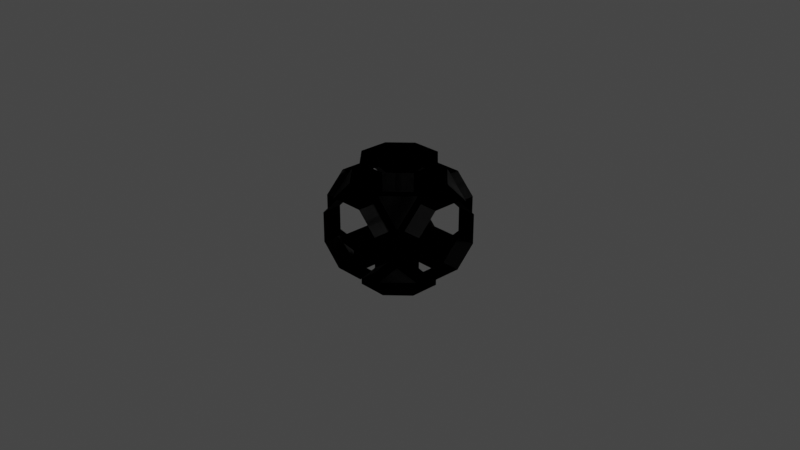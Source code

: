 # Source: sspx-hub-125-1-iva.blend  (saved by Blender 3.1.7; exported with 4.5.12 LTS)
import bpy
from mathutils import Matrix  # noqa: F401  (used for matrix-valued properties, if any)

bpy.ops.wm.read_factory_settings(use_empty=True)
scene = bpy.context.scene
scene.name = 'Scene'

# ---- collections
col_collection = bpy.data.collections.new('Collection'); scene.collection.children.link(col_collection)

# ---- images (referenced by path relative to the original .blend; pixels are not part of the script)
import os
ASSET_DIR = os.environ.get("B2B_ASSET_DIR", "")  # directory of the original .blend (textures are referenced by path, not embedded)
HERE = os.path.dirname(os.path.abspath(__file__))  # packed textures are extracted next to this script under _unpacked/

def load_image(name, relpath, width, height, colorspace="sRGB"):
    """Load a texture the original file referenced (path relative to the .blend, or extracted next to this script)."""
    p = next((c for c in (os.path.join(HERE, relpath), os.path.join(ASSET_DIR, relpath)) if relpath and os.path.exists(c)), "")
    if p:
        img = bpy.data.images.load(p, check_existing=True)
        img.name = name
    else:  # same state as the original file: an image datablock whose file is absent (Cycles renders it pink)
        img = bpy.data.images.new(name, width, height)
        img.source = "FILE"
        img.filepath = "//" + (relpath or name)
    img.colorspace_settings.name = colorspace
    return img
img_sspx_125_4_insulated = load_image('sspx-125-4-insulated', 'sspx-125-4-insulated.dds', 1024, 1024, 'sRGB')
img_sspx_125_4_insulated_n = load_image('sspx-125-4-insulated-n', 'sspx-125-4-insulated-n.dds', 1024, 1024, 'sRGB')
img_sspx_125_4_insulated_001 = load_image('sspx-125-4-insulated.001', 'sspx-125-4-insulated.dds', 1024, 1024, 'sRGB')
img_sspx_125_4_insulated_n_001 = load_image('sspx-125-4-insulated-n.001', 'sspx-125-4-insulated-n.dds', 1024, 1024, 'sRGB')

# ---- materials (node trees are filled in below, after node groups)
mat_sspx_125_4_insulated = bpy.data.materials.new('sspx-125-4-insulated')
mat_sspx_125_4_insulated.use_transparent_shadow = False
mat_sspx_125_4_insulated_001 = bpy.data.materials.new('sspx-125-4-insulated.001')
mat_sspx_125_4_insulated_001.use_transparent_shadow = False

# ---- node groups
ng_color4 = bpy.data.node_groups.new('Color4', 'ShaderNodeTree')
_s = ng_color4.interface.new_socket(name='Color', in_out='OUTPUT', socket_type='NodeSocketColor')
_s = ng_color4.interface.new_socket(name='Alpha', in_out='OUTPUT', socket_type='NodeSocketFloat')
_s = ng_color4.interface.new_socket(name='Color', in_out='INPUT', socket_type='NodeSocketColor')
_s = ng_color4.interface.new_socket(name='Alpha', in_out='INPUT', socket_type='NodeSocketFloat')
_s.min_value = 1.0
_N = ng_color4.nodes; _L = ng_color4.links
n0 = _N.new('NodeGroupInput'); n0.name = 'Group Input'; n0.location = (-403, 18)
n1 = _N.new('NodeGroupOutput'); n1.name = 'Group Output'; n1.location = (154, 24)
_L.new(n0.outputs[1], n1.inputs[1])
_L.new(n0.outputs[0], n1.inputs[0])
n1.is_active_output = True
ng_maincolor = bpy.data.node_groups.new('MainColor', 'ShaderNodeTree')
_s = ng_maincolor.interface.new_socket(name='Color', in_out='OUTPUT', socket_type='NodeSocketColor')
_s = ng_maincolor.interface.new_socket(name='Alpha', in_out='OUTPUT', socket_type='NodeSocketFloat')
_s = ng_maincolor.interface.new_socket(name='VColor', in_out='INPUT', socket_type='NodeSocketColor')
_s = ng_maincolor.interface.new_socket(name='VAlpha', in_out='INPUT', socket_type='NodeSocketFloat')
_s.min_value = 1e+04
_s = ng_maincolor.interface.new_socket(name='CColor', in_out='INPUT', socket_type='NodeSocketColor')
_s = ng_maincolor.interface.new_socket(name='CAlpha', in_out='INPUT', socket_type='NodeSocketFloat')
_s.min_value = 1.0
_s = ng_maincolor.interface.new_socket(name='TColor', in_out='INPUT', socket_type='NodeSocketColor')
_s = ng_maincolor.interface.new_socket(name='TAlpha', in_out='INPUT', socket_type='NodeSocketFloat')
_s.min_value = 1.0
_N = ng_maincolor.nodes; _L = ng_maincolor.links
n0 = _N.new('NodeGroupInput'); n0.name = 'Group Input'; n0.location = (-284, 35)
n1 = _N.new('NodeGroupOutput'); n1.name = 'Group Output'; n1.location = (332, -19)
n2 = _N.new('ShaderNodeMix'); n2.name = 'VC*CC*TC'; n2.location = (127, -33)
n2.label = 'VC*CC*TC'
n2.hide = True
n2.data_type = 'RGBA'
n2.blend_type = 'MULTIPLY'
n2.inputs[0].default_value = 1.0
n3 = _N.new('ShaderNodeMix'); n3.name = 'VC*CC'; n3.location = (-44, 33)
n3.label = 'VC*CC'
n3.hide = True
n3.data_type = 'RGBA'
n3.blend_type = 'MULTIPLY'
n3.inputs[0].default_value = 1.0
n4 = _N.new('ShaderNodeMath'); n4.name = 'VA*CA'; n4.location = (-59, -19)
n4.label = 'VA*CA'
n4.hide = True
n4.operation = 'MULTIPLY'
n4.inputs[2].default_value = 0.0
n5 = _N.new('ShaderNodeMath'); n5.name = 'VA*CA*TA'; n5.location = (130, -79)
n5.label = 'VA*CA*TA'
n5.hide = True
n5.operation = 'MULTIPLY'
n5.inputs[2].default_value = 0.0
_L.new(n0.outputs[2], n3.inputs[7])
_L.new(n0.outputs[4], n2.inputs[7])
_L.new(n2.outputs[2], n1.inputs[0])
_L.new(n3.outputs[2], n2.inputs[6])
_L.new(n0.outputs[0], n3.inputs[6])
_L.new(n0.outputs[1], n4.inputs[0])
_L.new(n0.outputs[3], n4.inputs[1])
_L.new(n4.outputs[0], n5.inputs[0])
_L.new(n0.outputs[5], n5.inputs[1])
_L.new(n5.outputs[0], n1.inputs[1])
n1.is_active_output = True
ng_standardshader = bpy.data.node_groups.new('StandardShader', 'ShaderNodeTree')
_s = ng_standardshader.interface.new_socket(name='BSDF', in_out='OUTPUT', socket_type='NodeSocketShader')
_s = ng_standardshader.interface.new_socket(name='BaseColor', in_out='INPUT', socket_type='NodeSocketColor')
_s = ng_standardshader.interface.new_socket(name='Shininess', in_out='INPUT', socket_type='NodeSocketFloat')
_s.min_value = 1e+04
_s = ng_standardshader.interface.new_socket(name='Gloss', in_out='INPUT', socket_type='NodeSocketFloat')
_s.min_value = 1e+04
_s = ng_standardshader.interface.new_socket(name='Emission', in_out='INPUT', socket_type='NodeSocketColor')
_s = ng_standardshader.interface.new_socket(name='Emission Strength', in_out='INPUT', socket_type='NodeSocketFloat')
_s.min_value = 1e+06
_s = ng_standardshader.interface.new_socket(name='Alpha', in_out='INPUT', socket_type='NodeSocketFloat')
_s.min_value = 1.0
_s = ng_standardshader.interface.new_socket(name='NormalColor', in_out='INPUT', socket_type='NodeSocketColor')
_N = ng_standardshader.nodes; _L = ng_standardshader.links
n0 = _N.new('NodeGroupOutput'); n0.name = 'Group Output'; n0.location = (555, 248)
n1 = _N.new('NodeGroupInput'); n1.name = 'Group Input'; n1.location = (-444, 74)
n2 = _N.new('ShaderNodeNormalMap'); n2.name = 'Normal Map'; n2.location = (-96, -256)
n2.hide = True
n3 = _N.new('ShaderNodeMath'); n3.name = 'Roughness'; n3.location = (-4, -2)
n3.label = 'Roughness'
n3.hide = True
n3.operation = 'SQRT'
n3.inputs[2].default_value = 0.0
n4 = _N.new('ShaderNodeMath'); n4.name = 'SpecularConv'; n4.location = (-120, 39)
n4.label = 'SpecularConv'
n4.hide = True
n4.operation = 'SQRT'
n4.inputs[2].default_value = 0.0
n5 = _N.new('ShaderNodeMath'); n5.name = 'Gloss2Rough'; n5.location = (-176, -1)
n5.label = 'Gloss2Rough'
n5.hide = True
n5.operation = 'SUBTRACT'
n5.inputs[0].default_value = 1.0
n5.inputs[2].default_value = 0.0
n6 = _N.new('ShaderNodeBsdfPrincipled'); n6.name = 'Principled BSDF'; n6.location = (226, 256)
n6.distribution = 'GGX'
n6.subsurface_method = 'BURLEY'
n6.inputs[3].default_value = 1.45
_L.new(n6.outputs[0], n0.inputs[0])
_L.new(n4.outputs[0], n6.inputs[13])
_L.new(n1.outputs[3], n6.inputs[27])
_L.new(n3.outputs[0], n6.inputs[2])
_L.new(n1.outputs[0], n6.inputs[0])
_L.new(n1.outputs[1], n4.inputs[0])
_L.new(n1.outputs[6], n2.inputs[1])
_L.new(n5.outputs[0], n3.inputs[0])
_L.new(n1.outputs[2], n5.inputs[1])
_L.new(n2.outputs[0], n6.inputs[5])
_L.new(n1.outputs[5], n6.inputs[4])
_L.new(n1.outputs[4], n6.inputs[28])
n0.is_active_output = True
ng_dxtnormal = bpy.data.node_groups.new('dxtNormal', 'ShaderNodeTree')
_s = ng_dxtnormal.interface.new_socket(name='Color', in_out='OUTPUT', socket_type='NodeSocketColor')
_s = ng_dxtnormal.interface.new_socket(name='RGB', in_out='INPUT', socket_type='NodeSocketColor')
_s = ng_dxtnormal.interface.new_socket(name='Alpha', in_out='INPUT', socket_type='NodeSocketFloat')
_s.min_value = 1e+04
_N = ng_dxtnormal.nodes; _L = ng_dxtnormal.links
n0 = _N.new('NodeReroute'); n0.name = 'Reroute'; n0.location = (396, 44)
n0.width = 100
n0.socket_idname = 'NodeSocketFloat'
n1 = _N.new('NodeReroute'); n1.name = 'Reroute.002'; n1.location = (378, 56)
n1.width = 100
n1.socket_idname = 'NodeSocketFloat'
n2 = _N.new('NodeReroute'); n2.name = 'Reroute.001'; n2.location = (376, 13)
n2.width = 100
n2.socket_idname = 'NodeSocketFloat'
n3 = _N.new('NodeGroupInput'); n3.name = 'dxtNormalInput'; n3.location = (36, 79)
n3.label = 'dxtNormalInput'
n4 = _N.new('NodeGroupOutput'); n4.name = 'dxtNormalOutput'; n4.location = (1779, 73)
n4.label = 'dxtNormalOutput'
n5 = _N.new('ShaderNodeSeparateColor'); n5.name = 'dxtNormal.separateRGB'; n5.location = (215, 54)
n5.label = 'separateRGB'
n5.width = 125
n5.hide = True
n6 = _N.new('ShaderNodeVectorMath'); n6.name = 'mul2'; n6.location = (611, 34)
n6.label = '*2'
n6.hide = True
n6.operation = 'SCALE'
n6.inputs[3].default_value = 2.0
n7 = _N.new('ShaderNodeCombineXYZ'); n7.name = 'Combine XYZ'; n7.location = (446, 34)
n7.hide = True
n8 = _N.new('ShaderNodeVectorMath'); n8.name = 'xy_dot_xy'; n8.location = (941, 34)
n8.label = 'xy . xy'
n8.hide = True
n8.operation = 'DOT_PRODUCT'
n9 = _N.new('ShaderNodeMath'); n9.name = 'subXY'; n9.location = (1106, 34)
n9.label = 'Z^2'
n9.hide = True
n9.operation = 'SUBTRACT'
n9.use_clamp = True
n9.inputs[0].default_value = 1.0
n9.inputs[2].default_value = 0.0
n10 = _N.new('ShaderNodeMath'); n10.name = 'sqrtZ2'; n10.location = (1271, 34)
n10.label = 'Z = sqrt(1-X^2-Y^2)'
n10.hide = True
n10.operation = 'SQRT'
n10.inputs[2].default_value = 0.0
n11 = _N.new('ShaderNodeCombineColor'); n11.name = 'Combine RGB'; n11.location = (1593, 53)
n11.hide = True
n12 = _N.new('ShaderNodeMath'); n12.name = 'zToBlue'; n12.location = (1436, 34)
n12.label = 'Z to Blue'
n12.hide = True
n12.operation = 'MULTIPLY_ADD'
n13 = _N.new('ShaderNodeVectorMath'); n13.name = 'sub1'; n13.location = (776, 34)
n13.label = '-1'
n13.hide = True
n13.operation = 'SUBTRACT'
n13.inputs[1].default_value = (1.0, 1.0, 0.0)
_L.new(n3.outputs[0], n5.inputs[0])
_L.new(n5.outputs[1], n0.inputs[0])
_L.new(n3.outputs[1], n2.inputs[0])
_L.new(n2.outputs[0], n1.inputs[0])
_L.new(n1.outputs[0], n11.inputs[0])
_L.new(n11.outputs[0], n4.inputs[0])
_L.new(n7.outputs[0], n6.inputs[0])
_L.new(n6.outputs[0], n13.inputs[0])
_L.new(n9.outputs[0], n10.inputs[0])
_L.new(n10.outputs[0], n12.inputs[0])
_L.new(n12.outputs[0], n11.inputs[2])
_L.new(n0.outputs[0], n7.inputs[1])
_L.new(n2.outputs[0], n7.inputs[0])
_L.new(n0.outputs[0], n11.inputs[1])
_L.new(n13.outputs[0], n8.inputs[0])
_L.new(n13.outputs[0], n8.inputs[1])
_L.new(n8.outputs[1], n9.inputs[1])
n4.is_active_output = True
ng_color4_001 = bpy.data.node_groups.new('Color4.001', 'ShaderNodeTree')
_s = ng_color4_001.interface.new_socket(name='Color', in_out='OUTPUT', socket_type='NodeSocketColor')
_s = ng_color4_001.interface.new_socket(name='Alpha', in_out='OUTPUT', socket_type='NodeSocketFloat')
_s = ng_color4_001.interface.new_socket(name='Color', in_out='INPUT', socket_type='NodeSocketColor')
_s = ng_color4_001.interface.new_socket(name='Alpha', in_out='INPUT', socket_type='NodeSocketFloat')
_s.min_value = 1.0
_N = ng_color4_001.nodes; _L = ng_color4_001.links
n0 = _N.new('NodeGroupInput'); n0.name = 'Group Input'; n0.location = (-403, 18)
n1 = _N.new('NodeGroupOutput'); n1.name = 'Group Output'; n1.location = (154, 24)
_L.new(n0.outputs[1], n1.inputs[1])
_L.new(n0.outputs[0], n1.inputs[0])
n1.is_active_output = True
ng_maincolor_001 = bpy.data.node_groups.new('MainColor.001', 'ShaderNodeTree')
_s = ng_maincolor_001.interface.new_socket(name='Color', in_out='OUTPUT', socket_type='NodeSocketColor')
_s = ng_maincolor_001.interface.new_socket(name='Alpha', in_out='OUTPUT', socket_type='NodeSocketFloat')
_s = ng_maincolor_001.interface.new_socket(name='VColor', in_out='INPUT', socket_type='NodeSocketColor')
_s = ng_maincolor_001.interface.new_socket(name='VAlpha', in_out='INPUT', socket_type='NodeSocketFloat')
_s.min_value = 1e+04
_s = ng_maincolor_001.interface.new_socket(name='CColor', in_out='INPUT', socket_type='NodeSocketColor')
_s = ng_maincolor_001.interface.new_socket(name='CAlpha', in_out='INPUT', socket_type='NodeSocketFloat')
_s.min_value = 1.0
_s = ng_maincolor_001.interface.new_socket(name='TColor', in_out='INPUT', socket_type='NodeSocketColor')
_s = ng_maincolor_001.interface.new_socket(name='TAlpha', in_out='INPUT', socket_type='NodeSocketFloat')
_s.min_value = 1.0
_N = ng_maincolor_001.nodes; _L = ng_maincolor_001.links
n0 = _N.new('NodeGroupInput'); n0.name = 'Group Input'; n0.location = (-284, 35)
n1 = _N.new('NodeGroupOutput'); n1.name = 'Group Output'; n1.location = (332, -19)
n2 = _N.new('ShaderNodeMix'); n2.name = 'VC*CC*TC'; n2.location = (127, -33)
n2.label = 'VC*CC*TC'
n2.hide = True
n2.data_type = 'RGBA'
n2.blend_type = 'MULTIPLY'
n2.inputs[0].default_value = 1.0
n3 = _N.new('ShaderNodeMix'); n3.name = 'VC*CC'; n3.location = (-44, 33)
n3.label = 'VC*CC'
n3.hide = True
n3.data_type = 'RGBA'
n3.blend_type = 'MULTIPLY'
n3.inputs[0].default_value = 1.0
n4 = _N.new('ShaderNodeMath'); n4.name = 'VA*CA'; n4.location = (-59, -19)
n4.label = 'VA*CA'
n4.hide = True
n4.operation = 'MULTIPLY'
n4.inputs[2].default_value = 0.0
n5 = _N.new('ShaderNodeMath'); n5.name = 'VA*CA*TA'; n5.location = (130, -79)
n5.label = 'VA*CA*TA'
n5.hide = True
n5.operation = 'MULTIPLY'
n5.inputs[2].default_value = 0.0
_L.new(n0.outputs[2], n3.inputs[7])
_L.new(n0.outputs[4], n2.inputs[7])
_L.new(n2.outputs[2], n1.inputs[0])
_L.new(n3.outputs[2], n2.inputs[6])
_L.new(n0.outputs[0], n3.inputs[6])
_L.new(n0.outputs[1], n4.inputs[0])
_L.new(n0.outputs[3], n4.inputs[1])
_L.new(n4.outputs[0], n5.inputs[0])
_L.new(n0.outputs[5], n5.inputs[1])
_L.new(n5.outputs[0], n1.inputs[1])
n1.is_active_output = True
ng_standardshader_001 = bpy.data.node_groups.new('StandardShader.001', 'ShaderNodeTree')
_s = ng_standardshader_001.interface.new_socket(name='BSDF', in_out='OUTPUT', socket_type='NodeSocketShader')
_s = ng_standardshader_001.interface.new_socket(name='BaseColor', in_out='INPUT', socket_type='NodeSocketColor')
_s = ng_standardshader_001.interface.new_socket(name='Shininess', in_out='INPUT', socket_type='NodeSocketFloat')
_s.min_value = 1e+04
_s = ng_standardshader_001.interface.new_socket(name='Gloss', in_out='INPUT', socket_type='NodeSocketFloat')
_s.min_value = 1e+04
_s = ng_standardshader_001.interface.new_socket(name='Emission', in_out='INPUT', socket_type='NodeSocketColor')
_s = ng_standardshader_001.interface.new_socket(name='Emission Strength', in_out='INPUT', socket_type='NodeSocketFloat')
_s.min_value = 1e+06
_s = ng_standardshader_001.interface.new_socket(name='Alpha', in_out='INPUT', socket_type='NodeSocketFloat')
_s.min_value = 1.0
_s = ng_standardshader_001.interface.new_socket(name='NormalColor', in_out='INPUT', socket_type='NodeSocketColor')
_N = ng_standardshader_001.nodes; _L = ng_standardshader_001.links
n0 = _N.new('NodeGroupOutput'); n0.name = 'Group Output'; n0.location = (555, 248)
n1 = _N.new('NodeGroupInput'); n1.name = 'Group Input'; n1.location = (-444, 74)
n2 = _N.new('ShaderNodeNormalMap'); n2.name = 'Normal Map'; n2.location = (-96, -256)
n2.hide = True
n3 = _N.new('ShaderNodeMath'); n3.name = 'Roughness'; n3.location = (-4, -2)
n3.label = 'Roughness'
n3.hide = True
n3.operation = 'SQRT'
n3.inputs[2].default_value = 0.0
n4 = _N.new('ShaderNodeMath'); n4.name = 'SpecularConv'; n4.location = (-120, 39)
n4.label = 'SpecularConv'
n4.hide = True
n4.operation = 'SQRT'
n4.inputs[2].default_value = 0.0
n5 = _N.new('ShaderNodeMath'); n5.name = 'Gloss2Rough'; n5.location = (-176, -1)
n5.label = 'Gloss2Rough'
n5.hide = True
n5.operation = 'SUBTRACT'
n5.inputs[0].default_value = 1.0
n5.inputs[2].default_value = 0.0
n6 = _N.new('ShaderNodeBsdfPrincipled'); n6.name = 'Principled BSDF'; n6.location = (226, 256)
n6.distribution = 'GGX'
n6.subsurface_method = 'BURLEY'
n6.inputs[3].default_value = 1.45
_L.new(n6.outputs[0], n0.inputs[0])
_L.new(n4.outputs[0], n6.inputs[13])
_L.new(n1.outputs[3], n6.inputs[27])
_L.new(n3.outputs[0], n6.inputs[2])
_L.new(n1.outputs[0], n6.inputs[0])
_L.new(n1.outputs[1], n4.inputs[0])
_L.new(n1.outputs[6], n2.inputs[1])
_L.new(n5.outputs[0], n3.inputs[0])
_L.new(n1.outputs[2], n5.inputs[1])
_L.new(n2.outputs[0], n6.inputs[5])
_L.new(n1.outputs[5], n6.inputs[4])
_L.new(n1.outputs[4], n6.inputs[28])
n0.is_active_output = True
ng_dxtnormal_001 = bpy.data.node_groups.new('dxtNormal.001', 'ShaderNodeTree')
_s = ng_dxtnormal_001.interface.new_socket(name='Color', in_out='OUTPUT', socket_type='NodeSocketColor')
_s = ng_dxtnormal_001.interface.new_socket(name='RGB', in_out='INPUT', socket_type='NodeSocketColor')
_s = ng_dxtnormal_001.interface.new_socket(name='Alpha', in_out='INPUT', socket_type='NodeSocketFloat')
_s.min_value = 1e+04
_N = ng_dxtnormal_001.nodes; _L = ng_dxtnormal_001.links
n0 = _N.new('NodeReroute'); n0.name = 'Reroute'; n0.location = (396, 44)
n0.width = 100
n0.socket_idname = 'NodeSocketFloat'
n1 = _N.new('NodeReroute'); n1.name = 'Reroute.002'; n1.location = (378, 56)
n1.width = 100
n1.socket_idname = 'NodeSocketFloat'
n2 = _N.new('NodeReroute'); n2.name = 'Reroute.001'; n2.location = (376, 13)
n2.width = 100
n2.socket_idname = 'NodeSocketFloat'
n3 = _N.new('NodeGroupInput'); n3.name = 'dxtNormalInput'; n3.location = (36, 79)
n3.label = 'dxtNormalInput'
n4 = _N.new('NodeGroupOutput'); n4.name = 'dxtNormalOutput'; n4.location = (1779, 73)
n4.label = 'dxtNormalOutput'
n5 = _N.new('ShaderNodeSeparateColor'); n5.name = 'dxtNormal.separateRGB'; n5.location = (215, 54)
n5.label = 'separateRGB'
n5.width = 125
n5.hide = True
n6 = _N.new('ShaderNodeVectorMath'); n6.name = 'mul2'; n6.location = (611, 34)
n6.label = '*2'
n6.hide = True
n6.operation = 'SCALE'
n6.inputs[3].default_value = 2.0
n7 = _N.new('ShaderNodeCombineXYZ'); n7.name = 'Combine XYZ'; n7.location = (446, 34)
n7.hide = True
n8 = _N.new('ShaderNodeVectorMath'); n8.name = 'xy_dot_xy'; n8.location = (941, 34)
n8.label = 'xy . xy'
n8.hide = True
n8.operation = 'DOT_PRODUCT'
n9 = _N.new('ShaderNodeMath'); n9.name = 'subXY'; n9.location = (1106, 34)
n9.label = 'Z^2'
n9.hide = True
n9.operation = 'SUBTRACT'
n9.use_clamp = True
n9.inputs[0].default_value = 1.0
n9.inputs[2].default_value = 0.0
n10 = _N.new('ShaderNodeMath'); n10.name = 'sqrtZ2'; n10.location = (1271, 34)
n10.label = 'Z = sqrt(1-X^2-Y^2)'
n10.hide = True
n10.operation = 'SQRT'
n10.inputs[2].default_value = 0.0
n11 = _N.new('ShaderNodeCombineColor'); n11.name = 'Combine RGB'; n11.location = (1593, 53)
n11.hide = True
n12 = _N.new('ShaderNodeMath'); n12.name = 'zToBlue'; n12.location = (1436, 34)
n12.label = 'Z to Blue'
n12.hide = True
n12.operation = 'MULTIPLY_ADD'
n13 = _N.new('ShaderNodeVectorMath'); n13.name = 'sub1'; n13.location = (776, 34)
n13.label = '-1'
n13.hide = True
n13.operation = 'SUBTRACT'
n13.inputs[1].default_value = (1.0, 1.0, 0.0)
_L.new(n3.outputs[0], n5.inputs[0])
_L.new(n5.outputs[1], n0.inputs[0])
_L.new(n3.outputs[1], n2.inputs[0])
_L.new(n2.outputs[0], n1.inputs[0])
_L.new(n1.outputs[0], n11.inputs[0])
_L.new(n11.outputs[0], n4.inputs[0])
_L.new(n7.outputs[0], n6.inputs[0])
_L.new(n6.outputs[0], n13.inputs[0])
_L.new(n9.outputs[0], n10.inputs[0])
_L.new(n10.outputs[0], n12.inputs[0])
_L.new(n12.outputs[0], n11.inputs[2])
_L.new(n0.outputs[0], n7.inputs[1])
_L.new(n2.outputs[0], n7.inputs[0])
_L.new(n0.outputs[0], n11.inputs[1])
_L.new(n13.outputs[0], n8.inputs[0])
_L.new(n13.outputs[0], n8.inputs[1])
_L.new(n8.outputs[1], n9.inputs[1])
n4.is_active_output = True

# ---- material node trees
mat_sspx_125_4_insulated.use_nodes = True; mat_sspx_125_4_insulated.node_tree.nodes.clear()
_N = mat_sspx_125_4_insulated.node_tree.nodes; _L = mat_sspx_125_4_insulated.node_tree.links
n0 = _N.new('ShaderNodeVertexColor'); n0.name = 'Vertex Color'; n0.location = (-88, -138)
n0.hide = True
n1 = _N.new('ShaderNodeTexImage'); n1.name = '_MainTex'; n1.location = (-200, -238)
n1.label = '_MainTex'
n1.hide = True
n1.image = img_sspx_125_4_insulated
n2 = _N.new('ShaderNodeTexImage'); n2.name = '_BumpMap'; n2.location = (-188, -311)
n2.label = '_BumpMap'
n2.hide = True
n2.image = img_sspx_125_4_insulated_n
n3 = _N.new('ShaderNodeUVMap'); n3.name = 'UV Map'; n3.location = (-398, -256)
n4 = _N.new('ShaderNodeOutputMaterial'); n4.name = 'Material Output'; n4.location = (730, -26)
n5 = _N.new('ShaderNodeGroup'); n5.name = '_Color'; n5.location = (-87, -190)
n5.label = '_Color'
n5.hide = True
n5.node_tree = ng_color4
n5.inputs[0].default_value = (1.0, 1.0, 1.0, 1.0)
n5.inputs[1].default_value = 1.0
n6 = _N.new('ShaderNodeGroup'); n6.name = 'MainColor'; n6.location = (104, -41)
n6.node_tree = ng_maincolor
n7 = _N.new('ShaderNodeGroup'); n7.name = 'StandardShader'; n7.location = (489, -47)
n7.node_tree = ng_standardshader
n7.inputs[3].default_value = (0.0, 0.0, 0.0, 1.0)
n7.inputs[4].default_value = 1.0
n8 = _N.new('ShaderNodeValue'); n8.name = '_Shininess'; n8.location = (289, -30)
n8.label = '_Shininess'
n8.hide = True
n8.outputs[0].default_value = 0.3
n9 = _N.new('ShaderNodeGroup'); n9.name = 'dxtNormal'; n9.location = (104, -318)
n9.hide = True
n9.node_tree = ng_dxtnormal
n10 = _N.new('ShaderNodeValue'); n10.name = '_Opacity'; n10.location = (277, -211)
n10.label = '_Opacity'
n10.hide = True
n10.outputs[0].default_value = 1.0
_L.new(n2.outputs[0], n9.inputs[0])
_L.new(n2.outputs[1], n9.inputs[1])
_L.new(n5.outputs[0], n6.inputs[2])
_L.new(n5.outputs[1], n6.inputs[3])
_L.new(n6.outputs[0], n7.inputs[0])
_L.new(n6.outputs[1], n7.inputs[2])
_L.new(n3.outputs[0], n1.inputs[0])
_L.new(n1.outputs[0], n6.inputs[4])
_L.new(n1.outputs[1], n6.inputs[5])
_L.new(n7.outputs[0], n4.inputs[0])
_L.new(n3.outputs[0], n2.inputs[0])
_L.new(n0.outputs[0], n6.inputs[0])
_L.new(n0.outputs[1], n6.inputs[1])
_L.new(n8.outputs[0], n7.inputs[1])
_L.new(n9.outputs[0], n7.inputs[6])
_L.new(n10.outputs[0], n7.inputs[5])
n4.is_active_output = True
mat_sspx_125_4_insulated_001.use_nodes = True; mat_sspx_125_4_insulated_001.node_tree.nodes.clear()
_N = mat_sspx_125_4_insulated_001.node_tree.nodes; _L = mat_sspx_125_4_insulated_001.node_tree.links
n0 = _N.new('ShaderNodeVertexColor'); n0.name = 'Vertex Color'; n0.location = (-88, -138)
n0.hide = True
n1 = _N.new('ShaderNodeTexImage'); n1.name = '_MainTex'; n1.location = (-200, -238)
n1.label = '_MainTex'
n1.hide = True
n1.image = img_sspx_125_4_insulated_001
n2 = _N.new('ShaderNodeTexImage'); n2.name = '_BumpMap'; n2.location = (-188, -311)
n2.label = '_BumpMap'
n2.hide = True
n2.image = img_sspx_125_4_insulated_n_001
n3 = _N.new('ShaderNodeUVMap'); n3.name = 'UV Map'; n3.location = (-398, -256)
n4 = _N.new('ShaderNodeOutputMaterial'); n4.name = 'Material Output'; n4.location = (730, -26)
n5 = _N.new('ShaderNodeGroup'); n5.name = '_Color'; n5.location = (-87, -190)
n5.label = '_Color'
n5.hide = True
n5.node_tree = ng_color4_001
n5.inputs[0].default_value = (1.0, 1.0, 1.0, 1.0)
n5.inputs[1].default_value = 1.0
n6 = _N.new('ShaderNodeGroup'); n6.name = 'MainColor'; n6.location = (104, -41)
n6.node_tree = ng_maincolor_001
n7 = _N.new('ShaderNodeGroup'); n7.name = 'StandardShader'; n7.location = (489, -47)
n7.node_tree = ng_standardshader_001
n7.inputs[3].default_value = (0.0, 0.0, 0.0, 1.0)
n7.inputs[4].default_value = 1.0
n8 = _N.new('ShaderNodeValue'); n8.name = '_Shininess'; n8.location = (289, -30)
n8.label = '_Shininess'
n8.hide = True
n8.outputs[0].default_value = 0.3
n9 = _N.new('ShaderNodeGroup'); n9.name = 'dxtNormal'; n9.location = (104, -318)
n9.hide = True
n9.node_tree = ng_dxtnormal_001
n10 = _N.new('ShaderNodeValue'); n10.name = '_Opacity'; n10.location = (277, -211)
n10.label = '_Opacity'
n10.hide = True
n10.outputs[0].default_value = 1.0
_L.new(n2.outputs[0], n9.inputs[0])
_L.new(n2.outputs[1], n9.inputs[1])
_L.new(n5.outputs[0], n6.inputs[2])
_L.new(n5.outputs[1], n6.inputs[3])
_L.new(n6.outputs[0], n7.inputs[0])
_L.new(n6.outputs[1], n7.inputs[2])
_L.new(n3.outputs[0], n1.inputs[0])
_L.new(n1.outputs[0], n6.inputs[4])
_L.new(n1.outputs[1], n6.inputs[5])
_L.new(n7.outputs[0], n4.inputs[0])
_L.new(n3.outputs[0], n2.inputs[0])
_L.new(n0.outputs[0], n6.inputs[0])
_L.new(n0.outputs[1], n6.inputs[1])
_L.new(n8.outputs[0], n7.inputs[1])
_L.new(n9.outputs[0], n7.inputs[6])
_L.new(n10.outputs[0], n7.inputs[5])
n4.is_active_output = True

# ---- world
world_world = bpy.data.worlds.new('World'); scene.world = world_world
world_world.use_nodes = True; world_world.node_tree.nodes.clear()
_N = world_world.node_tree.nodes; _L = world_world.node_tree.links
n0 = _N.new('ShaderNodeOutputWorld'); n0.name = 'World Output'; n0.location = (300, 300)
n1 = _N.new('ShaderNodeBackground'); n1.name = 'Background'; n1.location = (10, 300)
n1.inputs[0].default_value = (0.05088, 0.05088, 0.05088, 1.0)
_L.new(n1.outputs[0], n0.inputs[0])
n0.is_active_output = True
world_world.color = (0.05088, 0.05088, 0.05088)
world_world.use_sun_shadow = False
world_world.sun_shadow_jitter_overblur = 0.0

# ---- cameras
cam_camera = bpy.data.cameras.new('Camera')
cam_camera.clip_end = 100.0
cam_camera.ortho_scale = 7.314

# ---- lights
light_light = bpy.data.lights.new('Light', 'POINT')
light_light.transmission_factor = 0.0
light_light.energy = 1000.0
light_light.shadow_soft_size = 0.1
light_light.shadow_maximum_resolution = 0.006
light_light.use_absolute_resolution = True

# ---- meshes
me_125hub = bpy.data.meshes.new('125Hub')
me_125hub.from_pydata([(0.2028, -0.476, -0.476), (-0.476, -0.476, -0.2028), (0.476, -0.476, 0.2028), (-0.2028, -0.476, 0.476), (-0.476, -0.476, 0.2028), (-0.476, 0.476, -0.2028), (0.476, 0.476, 0.2028), (-0.476, 0.2028, 0.476), (0.1621, -0.476, -0.3779), (0.476, -0.476, -0.2028), (0.3779, -0.476, -0.1621), (0.3779, -0.476, 0.1621), (0.1621, -0.476, 0.3779), (0.2028, -0.476, 0.476), (-0.1621, -0.476, 0.3779), (-0.3779, -0.476, 0.1621), (-0.3779, -0.476, -0.1621), (-0.1621, -0.476, -0.3779), (-0.2028, -0.476, -0.476), (0.3779, 0.476, -0.1621), (0.1621, 0.476, -0.3779), (0.2028, 0.476, -0.476), (-0.1621, 0.476, -0.3779), (-0.3779, 0.476, -0.1621), (-0.3779, 0.476, 0.1621), (-0.476, 0.476, 0.2028), (-0.1621, 0.476, 0.3779), (0.1621, 0.476, 0.3779), (0.3779, 0.476, 0.1621), (0.1621, -0.3779, -0.476), (-0.1621, -0.3779, -0.476), (-0.3779, -0.1621, -0.476), (-0.476, -0.2028, -0.476), (-0.3779, 0.1621, -0.476), (-0.2028, 0.476, -0.476), (-0.1621, 0.3779, -0.476), (0.1621, 0.3779, -0.476), (0.3779, 0.1621, -0.476), (0.3779, -0.1621, -0.476), (-0.476, -0.1621, -0.3779), (-0.476, -0.3779, -0.1621), (-0.476, -0.3779, 0.1621), (-0.476, -0.2028, 0.476), (-0.476, -0.1621, 0.3779), (-0.476, 0.1621, 0.3779), (-0.476, 0.3779, 0.1621), (-0.476, 0.3779, -0.1621), (-0.476, 0.1621, -0.3779), (-0.476, 0.2028, -0.476), (-0.3779, -0.1621, 0.476), (-0.1621, -0.3779, 0.476), (0.1621, -0.3779, 0.476), (0.3779, -0.1621, 0.476), (0.476, -0.2028, 0.476), (0.3779, 0.1621, 0.476), (0.476, 0.2028, 0.476), (0.1621, 0.3779, 0.476), (0.2028, 0.476, 0.476), (-0.1621, 0.3779, 0.476), (-0.2028, 0.476, 0.476), (-0.3779, 0.1621, 0.476), (0.476, -0.1621, 0.3779), (0.476, -0.3779, 0.1621), (0.476, -0.3779, -0.1621), (0.476, -0.1621, -0.3779), (0.476, -0.2028, -0.476), (0.476, 0.1621, -0.3779), (0.476, 0.2028, -0.476), (0.476, 0.476, -0.2028), (0.476, 0.3779, -0.1621), (0.476, 0.3779, 0.1621), (0.476, 0.1621, 0.3779), (0.1621, -0.476, -0.3779), (0.3779, -0.476, -0.1621), (0.3779, -0.476, 0.1621), (0.1621, -0.476, 0.3779), (-0.1621, -0.476, 0.3779), (-0.3779, -0.476, 0.1621), (-0.3779, -0.476, -0.1621), (-0.1621, -0.476, -0.3779), (0.3779, 0.476, -0.1621), (0.1621, 0.476, -0.3779), (-0.1621, 0.476, -0.3779), (-0.3779, 0.476, -0.1621), (-0.3779, 0.476, 0.1621), (-0.1621, 0.476, 0.3779), (0.1621, 0.476, 0.3779), (0.3779, 0.476, 0.1621), (0.1621, -0.3779, -0.476), (-0.1621, -0.3779, -0.476), (-0.3779, -0.1621, -0.476), (-0.3779, 0.1621, -0.476), (-0.1621, 0.3779, -0.476), (0.1621, 0.3779, -0.476), (0.3779, 0.1621, -0.476), (0.3779, -0.1621, -0.476), (-0.476, -0.1621, -0.3779), (-0.476, -0.3779, -0.1621), (-0.476, -0.3779, 0.1621), (-0.476, -0.1621, 0.3779), (-0.476, 0.1621, 0.3779), (-0.476, 0.3779, 0.1621), (-0.476, 0.3779, -0.1621), (-0.476, 0.1621, -0.3779), (-0.3779, -0.1621, 0.476), (-0.1621, -0.3779, 0.476), (0.1621, -0.3779, 0.476), (0.3779, -0.1621, 0.476), (0.3779, 0.1621, 0.476), (0.1621, 0.3779, 0.476), (-0.1621, 0.3779, 0.476), (-0.3779, 0.1621, 0.476), (0.476, -0.1621, 0.3779), (0.476, -0.3779, 0.1621), (0.476, -0.3779, -0.1621), (0.476, -0.1621, -0.3779), (0.476, 0.1621, -0.3779), (0.476, 0.3779, -0.1621), (0.476, 0.3779, 0.1621), (0.476, 0.1621, 0.3779), (0.1621, 0.3779, 0.6765), (-0.1621, 0.3779, 0.6765), (0.3779, 0.1621, 0.6765), (0.1621, 0.6765, -0.3779), (-0.1621, 0.6765, -0.3779), (-0.1621, -0.3779, -0.6765), (-0.3779, -0.1621, -0.6765), (-0.1621, 0.3779, -0.6765), (0.1621, 0.3779, -0.6765), (-0.6765, 0.3779, 0.1621), (-0.6765, 0.3779, -0.1621), (-0.3779, -0.6765, -0.1621), (-0.1621, -0.6765, -0.3779), (-0.6765, 0.1621, 0.3779), (0.3779, 0.6765, -0.1621), (0.6765, -0.1621, 0.3779), (0.6765, -0.3779, 0.1621), (-0.6765, -0.1621, 0.3779), (0.3779, -0.6765, 0.1621), (0.1621, -0.6765, 0.3779), (-0.3779, 0.6765, -0.1621), (-0.3779, 0.6765, 0.1621), (0.3779, 0.1621, -0.6765), (0.1621, -0.3779, 0.6765), (0.3779, -0.1621, 0.6765), (0.3779, -0.6765, -0.1621), (0.6765, -0.3779, -0.1621), (-0.1621, 0.6765, 0.3779), (0.3779, -0.1621, -0.6765), (0.1621, 0.6765, 0.3779), (0.3779, 0.6765, 0.1621), (0.6765, 0.3779, 0.1621), (0.6765, 0.1621, 0.3779), (-0.1621, -0.6765, 0.3779), (-0.3779, -0.6765, 0.1621), (-0.6765, -0.1621, -0.3779), (-0.6765, -0.3779, -0.1621), (0.6765, 0.3779, -0.1621), (-0.1621, -0.3779, 0.6765), (-0.6765, -0.3779, 0.1621), (0.6765, -0.1621, -0.3779), (0.6765, 0.1621, -0.3779), (-0.3779, 0.1621, 0.6765), (0.1621, -0.3779, -0.6765), (-0.3779, -0.1621, 0.6765), (-0.3779, 0.1621, -0.6765), (-0.6765, 0.1621, -0.3779), (0.1621, -0.6765, -0.3779)], [], [(0, 9, 65), (1, 18, 32), (2, 13, 53), (42, 3, 4), (68, 21, 67), (48, 34, 5), (55, 57, 6), (25, 59, 7), (9, 0, 10), (10, 0, 8), (0, 18, 8), (8, 18, 17), (11, 9, 10), (2, 9, 11), (12, 2, 11), (13, 2, 12), (14, 13, 12), (3, 13, 14), (15, 3, 14), (4, 3, 15), (16, 4, 15), (1, 4, 16), (17, 1, 16), (18, 1, 17), (20, 68, 19), (21, 68, 20), (22, 21, 20), (34, 21, 22), (23, 34, 22), (5, 34, 23), (24, 5, 23), (25, 5, 24), (26, 25, 24), (59, 25, 26), (27, 59, 26), (57, 59, 27), (28, 57, 27), (6, 57, 28), (19, 6, 28), (68, 6, 19), (29, 65, 38), (0, 65, 29), (30, 0, 29), (18, 0, 30), (31, 18, 30), (32, 18, 31), (33, 32, 31), (48, 32, 33), (35, 48, 33), (34, 48, 35), (36, 34, 35), (21, 34, 36), (37, 21, 36), (67, 21, 37), (38, 67, 37), (65, 67, 38), (40, 32, 39), (1, 32, 40), (41, 1, 40), (4, 1, 41), (43, 4, 41), (42, 4, 43), (44, 42, 43), (7, 42, 44), (45, 7, 44), (25, 7, 45), (46, 25, 45), (5, 25, 46), (47, 5, 46), (48, 5, 47), (39, 48, 47), (32, 48, 39), (50, 42, 49), (3, 42, 50), (51, 3, 50), (13, 3, 51), (52, 13, 51), (53, 13, 52), (54, 53, 52), (55, 53, 54), (56, 55, 54), (57, 55, 56), (58, 57, 56), (59, 57, 58), (60, 59, 58), (7, 59, 60), (49, 7, 60), (42, 7, 49), (62, 53, 61), (2, 53, 62), (63, 2, 62), (9, 2, 63), (64, 9, 63), (65, 9, 64), (66, 65, 64), (67, 65, 66), (69, 67, 66), (68, 67, 69), (70, 68, 69), (6, 68, 70), (71, 6, 70), (55, 6, 71), (61, 55, 71), (53, 55, 61), (16, 78, 79, 17), (31, 90, 91, 33), (47, 103, 96, 39), (15, 77, 78, 16), (36, 93, 94, 37), (44, 100, 101, 45), (46, 102, 103, 47), (27, 86, 87, 28), (56, 109, 110, 58), (70, 118, 119, 71), (41, 98, 99, 43), (52, 107, 108, 54), (14, 76, 77, 15), (58, 110, 111, 60), (51, 106, 107, 52), (64, 115, 116, 66), (39, 96, 97, 40), (54, 108, 109, 56), (10, 73, 74, 11), (17, 79, 72, 8), (19, 80, 81, 20), (29, 88, 89, 30), (22, 82, 83, 23), (69, 117, 118, 70), (66, 116, 117, 69), (62, 113, 114, 63), (40, 97, 98, 41), (49, 104, 105, 50), (61, 112, 113, 62), (50, 105, 106, 51), (43, 99, 100, 44), (20, 81, 82, 22), (71, 119, 112, 61), (24, 84, 85, 26), (30, 89, 90, 31), (37, 94, 95, 38), (26, 85, 86, 27), (11, 74, 75, 12), (63, 114, 115, 64), (35, 92, 93, 36), (12, 75, 76, 14), (60, 111, 104, 49), (28, 87, 80, 19), (8, 72, 73, 10), (33, 91, 92, 35), (23, 83, 84, 24), (38, 95, 88, 29), (45, 101, 102, 46), (80, 134, 123, 81), (76, 153, 154, 77), (102, 130, 166, 103), (100, 133, 129, 101), (88, 163, 125, 89), (118, 151, 152, 119), (82, 124, 140, 83), (96, 155, 156, 97), (112, 135, 136, 113), (119, 152, 135, 112), (117, 157, 151, 118), (99, 137, 133, 100), (114, 146, 160, 115), (105, 158, 143, 106), (74, 138, 139, 75), (85, 147, 149, 86), (98, 159, 137, 99), (83, 140, 141, 84), (72, 167, 145, 73), (115, 160, 161, 116), (93, 128, 142, 94), (79, 132, 167, 72), (109, 120, 121, 110), (97, 156, 159, 98), (106, 143, 144, 107), (104, 164, 158, 105), (108, 122, 120, 109), (110, 121, 162, 111), (73, 145, 138, 74), (91, 165, 127, 92), (81, 123, 124, 82), (95, 148, 163, 88), (113, 136, 146, 114), (103, 166, 155, 96), (89, 125, 126, 90), (87, 150, 134, 80), (84, 141, 147, 85), (116, 161, 157, 117), (92, 127, 128, 93), (77, 154, 131, 78), (94, 142, 148, 95), (75, 139, 153, 76), (101, 129, 130, 102), (111, 162, 164, 104), (86, 149, 150, 87), (107, 144, 122, 108), (78, 131, 132, 79), (90, 126, 165, 91)])
_uv = me_125hub.uv_layers.new(name='UVMap')
_uv.uv.foreach_set('vector', [0.123, 0.5029, 0.299, 0.55, 0.2519, 0.374, 0.123, 0.5029, 0.299, 0.55, 0.2519, 0.374, 0.123, 0.5029, 0.299, 0.55, 0.2519, 0.374, 0.2519, 0.374, 0.123, 0.5029, 0.299, 0.55, 0.0723, 0.5559, 0.1975, 0.6836, 0.021, 0.7314, 0.021, 0.7314, 0.0723, 0.5559, 0.1975, 0.6836, 0.021, 0.7314, 0.0723, 0.5559, 0.1975, 0.6836, 0.0723, 0.5559, 0.1975, 0.6836, 0.021, 0.7314, 0.07246, 0.5559, 0.1976, 0.6834, 0.1163, 0.5365, 0.1163, 0.5365, 0.1976, 0.6834, 0.2168, 0.637, 0.1976, 0.6834, 0.3855, 0.6828, 0.2168, 0.637, 0.2168, 0.637, 0.3855, 0.6828, 0.366, 0.637, 0.1163, 0.5375, 0.07045, 0.3687, 0.1163, 0.3883, 0.07246, 0.556, 0.07045, 0.3687, 0.1163, 0.5375, 0.2168, 0.638, 0.07246, 0.556, 0.1163, 0.5375, 0.1976, 0.6835, 0.07246, 0.556, 0.2168, 0.638, 0.366, 0.638, 0.1976, 0.6835, 0.2168, 0.638, 0.3855, 0.6838, 0.1976, 0.6835, 0.366, 0.638, 0.1171, 0.5375, 0.1977, 0.6835, 0.2176, 0.638, 0.07251, 0.556, 0.1977, 0.6835, 0.1171, 0.5375, 0.1177, 0.3883, 0.07251, 0.556, 0.1171, 0.5375, 0.07191, 0.3687, 0.07251, 0.556, 0.1177, 0.3883, 0.2176, 0.637, 0.07251, 0.5559, 0.1171, 0.5365, 0.1977, 0.6834, 0.07251, 0.5559, 0.2176, 0.637, 0.2168, 0.637, 0.07246, 0.5559, 0.1163, 0.5365, 0.1976, 0.6834, 0.07246, 0.5559, 0.2168, 0.637, 0.366, 0.637, 0.1976, 0.6834, 0.2168, 0.637, 0.3855, 0.6828, 0.1976, 0.6834, 0.366, 0.637, 0.1171, 0.5365, 0.1977, 0.6834, 0.2176, 0.637, 0.07251, 0.5559, 0.1977, 0.6834, 0.1171, 0.5365, 0.1177, 0.5375, 0.07191, 0.3687, 0.1177, 0.3883, 0.07256, 0.556, 0.07191, 0.3687, 0.1177, 0.5375, 0.2176, 0.638, 0.07256, 0.556, 0.1177, 0.5375, 0.1977, 0.6835, 0.07256, 0.556, 0.2176, 0.638, 0.2168, 0.638, 0.3855, 0.6838, 0.366, 0.638, 0.1976, 0.6835, 0.3855, 0.6838, 0.2168, 0.638, 0.1163, 0.5375, 0.1976, 0.6835, 0.2168, 0.638, 0.07246, 0.556, 0.1976, 0.6835, 0.1163, 0.5375, 0.1163, 0.3883, 0.07246, 0.556, 0.1163, 0.5375, 0.07045, 0.3687, 0.07246, 0.556, 0.1163, 0.3883, 0.2168, 0.637, 0.07246, 0.5559, 0.1163, 0.5365, 0.1976, 0.6834, 0.07246, 0.5559, 0.2168, 0.637, 0.366, 0.637, 0.1976, 0.6834, 0.2168, 0.637, 0.3855, 0.6828, 0.1976, 0.6834, 0.366, 0.637, 0.1171, 0.5365, 0.1977, 0.6834, 0.2176, 0.637, 0.07251, 0.5559, 0.1977, 0.6834, 0.1171, 0.5365, 0.1177, 0.5375, 0.07191, 0.3687, 0.1177, 0.3883, 0.07256, 0.556, 0.07191, 0.3687, 0.1177, 0.5375, 0.2176, 0.638, 0.07256, 0.556, 0.1177, 0.5375, 0.1977, 0.6835, 0.07256, 0.556, 0.2176, 0.638, 0.2168, 0.638, 0.3855, 0.6838, 0.366, 0.638, 0.1976, 0.6835, 0.3855, 0.6838, 0.2168, 0.638, 0.1163, 0.5375, 0.1976, 0.6835, 0.2168, 0.638, 0.07246, 0.556, 0.1976, 0.6835, 0.1163, 0.5375, 0.1163, 0.3883, 0.07246, 0.556, 0.1163, 0.5375, 0.07045, 0.3687, 0.07246, 0.556, 0.1163, 0.3883, 0.2176, 0.637, 0.07251, 0.5559, 0.1171, 0.5365, 0.1977, 0.6834, 0.07251, 0.5559, 0.2176, 0.637, 0.2168, 0.637, 0.3855, 0.6828, 0.366, 0.637, 0.1976, 0.6834, 0.3855, 0.6828, 0.2168, 0.637, 0.1163, 0.5365, 0.1976, 0.6834, 0.2168, 0.637, 0.07246, 0.5559, 0.1976, 0.6834, 0.1163, 0.5365, 0.1163, 0.5375, 0.07045, 0.3687, 0.1163, 0.3883, 0.07246, 0.556, 0.07045, 0.3687, 0.1163, 0.5375, 0.2168, 0.638, 0.07246, 0.556, 0.1163, 0.5375, 0.1976, 0.6835, 0.07246, 0.556, 0.2168, 0.638, 0.366, 0.638, 0.1976, 0.6835, 0.2168, 0.638, 0.3855, 0.6838, 0.1976, 0.6835, 0.366, 0.638, 0.1171, 0.5375, 0.1977, 0.6835, 0.2176, 0.638, 0.07251, 0.556, 0.1977, 0.6835, 0.1171, 0.5375, 0.1177, 0.3883, 0.07251, 0.556, 0.1171, 0.5375, 0.07191, 0.3687, 0.07251, 0.556, 0.1177, 0.3883, 0.2176, 0.637, 0.07251, 0.5559, 0.1171, 0.5365, 0.1977, 0.6834, 0.07251, 0.5559, 0.2176, 0.637, 0.2168, 0.637, 0.3855, 0.6828, 0.366, 0.637, 0.1976, 0.6834, 0.3855, 0.6828, 0.2168, 0.637, 0.1163, 0.5365, 0.1976, 0.6834, 0.2168, 0.637, 0.07246, 0.5559, 0.1976, 0.6834, 0.1163, 0.5365, 0.1163, 0.5375, 0.07045, 0.3687, 0.1163, 0.3883, 0.07246, 0.556, 0.07045, 0.3687, 0.1163, 0.5375, 0.2168, 0.638, 0.07246, 0.556, 0.1163, 0.5375, 0.1976, 0.6835, 0.07246, 0.556, 0.2168, 0.638, 0.366, 0.638, 0.1976, 0.6835, 0.2168, 0.638, 0.3855, 0.6838, 0.1976, 0.6835, 0.366, 0.638, 0.1171, 0.5375, 0.1977, 0.6835, 0.2176, 0.638, 0.07251, 0.556, 0.1977, 0.6835, 0.1171, 0.5375, 0.1177, 0.3883, 0.07251, 0.556, 0.1171, 0.5375, 0.07191, 0.3687, 0.07251, 0.556, 0.1177, 0.3883, 0.2168, 0.637, 0.07246, 0.5559, 0.1163, 0.5365, 0.1976, 0.6834, 0.07246, 0.5559, 0.2168, 0.637, 0.366, 0.637, 0.1976, 0.6834, 0.2168, 0.637, 0.3855, 0.6828, 0.1976, 0.6834, 0.366, 0.637, 0.1171, 0.5365, 0.1977, 0.6834, 0.2176, 0.637, 0.07251, 0.5559, 0.1977, 0.6834, 0.1171, 0.5365, 0.1177, 0.5375, 0.07191, 0.3687, 0.1177, 0.3883, 0.07256, 0.556, 0.07191, 0.3687, 0.1177, 0.5375, 0.2176, 0.638, 0.07256, 0.556, 0.1177, 0.5375, 0.1977, 0.6835, 0.07256, 0.556, 0.2176, 0.638, 0.2168, 0.638, 0.3855, 0.6838, 0.366, 0.638, 0.1976, 0.6835, 0.3855, 0.6838, 0.2168, 0.638, 0.1163, 0.5375, 0.1976, 0.6835, 0.2168, 0.638, 0.07246, 0.556, 0.1976, 0.6835, 0.1163, 0.5375, 0.1163, 0.3883, 0.07246, 0.556, 0.1163, 0.5375, 0.07045, 0.3687, 0.07246, 0.556, 0.1163, 0.3883, 0.1171, 0.5365, 0.1171, 0.5365, 0.2176, 0.637, 0.2176, 0.637, 0.1177, 0.3883, 0.1177, 0.3883, 0.1177, 0.5375, 0.1177, 0.5375, 0.1171, 0.5375, 0.1171, 0.5375, 0.1177, 0.3883, 0.1177, 0.3883, 0.1171, 0.5375, 0.1171, 0.5375, 0.1177, 0.3883, 0.1177, 0.3883, 0.2168, 0.638, 0.2168, 0.638, 0.1163, 0.5375, 0.1163, 0.5375, 0.1163, 0.5375, 0.1163, 0.5375, 0.2168, 0.638, 0.2168, 0.638, 0.2176, 0.638, 0.2176, 0.638, 0.1171, 0.5375, 0.1171, 0.5375, 0.2168, 0.638, 0.2168, 0.638, 0.1163, 0.5375, 0.1163, 0.5375, 0.2168, 0.638, 0.2168, 0.638, 0.366, 0.638, 0.366, 0.638, 0.2168, 0.638, 0.2168, 0.638, 0.1163, 0.5375, 0.1163, 0.5375, 0.2168, 0.637, 0.2168, 0.637, 0.1163, 0.5365, 0.1163, 0.5365, 0.1163, 0.3883, 0.1163, 0.3883, 0.1163, 0.5375, 0.1163, 0.5375, 0.2176, 0.638, 0.2176, 0.638, 0.1171, 0.5375, 0.1171, 0.5375, 0.2176, 0.638, 0.2176, 0.638, 0.1171, 0.5375, 0.1171, 0.5375, 0.2168, 0.637, 0.2168, 0.637, 0.1163, 0.5365, 0.1163, 0.5365, 0.1177, 0.3883, 0.1177, 0.3883, 0.1177, 0.5375, 0.1177, 0.5375, 0.1171, 0.5365, 0.1171, 0.5365, 0.2176, 0.637, 0.2176, 0.637, 0.1163, 0.5375, 0.1163, 0.5375, 0.2168, 0.638, 0.2168, 0.638, 0.1163, 0.3883, 0.1163, 0.3883, 0.1163, 0.5375, 0.1163, 0.5375, 0.366, 0.637, 0.366, 0.637, 0.2168, 0.637, 0.2168, 0.637, 0.1163, 0.5365, 0.1163, 0.5365, 0.2168, 0.637, 0.2168, 0.637, 0.2168, 0.637, 0.2168, 0.637, 0.366, 0.637, 0.366, 0.637, 0.2176, 0.637, 0.2176, 0.637, 0.1171, 0.5365, 0.1171, 0.5365, 0.366, 0.638, 0.366, 0.638, 0.2168, 0.638, 0.2168, 0.638, 0.1177, 0.5375, 0.1177, 0.5375, 0.2176, 0.638, 0.2176, 0.638, 0.2168, 0.637, 0.2168, 0.637, 0.366, 0.637, 0.366, 0.637, 0.366, 0.637, 0.366, 0.637, 0.2168, 0.637, 0.2168, 0.637, 0.1171, 0.5365, 0.1171, 0.5365, 0.2176, 0.637, 0.2176, 0.637, 0.1163, 0.5365, 0.1163, 0.5365, 0.2168, 0.637, 0.2168, 0.637, 0.366, 0.637, 0.366, 0.637, 0.2168, 0.637, 0.2168, 0.637, 0.1163, 0.3883, 0.1163, 0.3883, 0.1163, 0.5375, 0.1163, 0.5375, 0.2168, 0.637, 0.2168, 0.637, 0.366, 0.637, 0.366, 0.637, 0.1163, 0.5375, 0.1163, 0.5375, 0.1163, 0.3883, 0.1163, 0.3883, 0.1177, 0.5375, 0.1177, 0.5375, 0.2176, 0.638, 0.2176, 0.638, 0.2176, 0.637, 0.2176, 0.637, 0.1171, 0.5365, 0.1171, 0.5365, 0.1163, 0.5375, 0.1163, 0.5375, 0.1163, 0.3883, 0.1163, 0.3883, 0.366, 0.638, 0.366, 0.638, 0.2168, 0.638, 0.2168, 0.638, 0.1163, 0.5375, 0.1163, 0.5375, 0.2168, 0.638, 0.2168, 0.638, 0.2176, 0.637, 0.2176, 0.637, 0.1171, 0.5365, 0.1171, 0.5365, 0.366, 0.638, 0.366, 0.638, 0.2168, 0.638, 0.2168, 0.638, 0.2168, 0.638, 0.2168, 0.638, 0.366, 0.638, 0.366, 0.638, 0.1171, 0.5375, 0.1171, 0.5375, 0.1177, 0.3883, 0.1177, 0.3883, 0.1163, 0.5375, 0.1163, 0.5375, 0.1163, 0.3883, 0.1163, 0.3883, 0.2168, 0.637, 0.2168, 0.637, 0.1163, 0.5365, 0.1163, 0.5365, 0.1177, 0.5375, 0.1177, 0.5375, 0.2176, 0.638, 0.2176, 0.638, 0.1177, 0.3883, 0.1177, 0.3883, 0.1177, 0.5375, 0.1177, 0.5375, 0.1163, 0.5365, 0.1163, 0.5365, 0.2168, 0.637, 0.2168, 0.637, 0.2168, 0.638, 0.2168, 0.638, 0.366, 0.638, 0.366, 0.638, 0.1163, 0.5365, 0.1163, 0.5365, 0.2168, 0.637, 0.2168, 0.637, 0.2176, 0.638, 0.2176, 0.638, 0.1171, 0.5375, 0.1171, 0.5375, 0.2176, 0.638, 0.2176, 0.638, 0.1171, 0.5375, 0.1171, 0.5375, 0.1163, 0.5375, 0.1163, 0.5375, 0.2168, 0.638, 0.2168, 0.638, 0.2168, 0.637, 0.2168, 0.637, 0.366, 0.637, 0.366, 0.637, 0.2168, 0.638, 0.2168, 0.638, 0.1163, 0.5375, 0.1163, 0.5375, 0.2176, 0.637, 0.2176, 0.637, 0.1171, 0.5365, 0.1171, 0.5365, 0.1171, 0.5365, 0.1171, 0.5365, 0.2176, 0.637, 0.2176, 0.637, 0.1163, 0.5365, 0.1163, 0.5365, 0.2168, 0.637, 0.2168, 0.637, 0.1163, 0.5375, 0.1163, 0.5375, 0.1163, 0.3883, 0.1163, 0.3883, 0.366, 0.638, 0.366, 0.638, 0.2168, 0.638, 0.2168, 0.638, 0.1163, 0.3883, 0.1163, 0.3883, 0.1163, 0.5375, 0.1163, 0.5375, 0.2176, 0.637, 0.2176, 0.637, 0.1171, 0.5365, 0.1171, 0.5365, 0.366, 0.637, 0.366, 0.637, 0.2168, 0.637, 0.2168, 0.637, 0.1163, 0.5375, 0.1163, 0.5375, 0.2168, 0.638, 0.2168, 0.638, 0.366, 0.638, 0.366, 0.638, 0.2168, 0.638, 0.2168, 0.638, 0.2168, 0.637, 0.2168, 0.637, 0.1163, 0.5365, 0.1163, 0.5365, 0.1177, 0.3883, 0.1177, 0.3883, 0.1177, 0.5375, 0.1177, 0.5375, 0.2168, 0.637, 0.2168, 0.637, 0.1163, 0.5365, 0.1163, 0.5365, 0.1177, 0.3883, 0.1177, 0.3883, 0.1177, 0.5375, 0.1177, 0.5375, 0.2168, 0.638, 0.2168, 0.638, 0.1163, 0.5375, 0.1163, 0.5375, 0.366, 0.637, 0.366, 0.637, 0.2168, 0.637, 0.2168, 0.637, 0.2168, 0.638, 0.2168, 0.638, 0.366, 0.638, 0.366, 0.638, 0.366, 0.637, 0.366, 0.637, 0.2168, 0.637, 0.2168, 0.637, 0.2168, 0.637, 0.2168, 0.637, 0.1163, 0.5365, 0.1163, 0.5365, 0.1171, 0.5365, 0.1171, 0.5365, 0.2176, 0.637, 0.2176, 0.637, 0.1163, 0.5375, 0.1163, 0.5375, 0.2168, 0.638, 0.2168, 0.638, 0.2176, 0.638, 0.2176, 0.638, 0.1171, 0.5375, 0.1171, 0.5375, 0.1163, 0.3883, 0.1163, 0.3883, 0.1163, 0.5375, 0.1163, 0.5375, 0.1177, 0.5375, 0.1177, 0.5375, 0.2176, 0.638, 0.2176, 0.638, 0.2168, 0.637, 0.2168, 0.637, 0.366, 0.637, 0.366, 0.637, 0.1163, 0.5365, 0.1163, 0.5365, 0.2168, 0.637, 0.2168, 0.637, 0.2168, 0.637, 0.2168, 0.637, 0.366, 0.637, 0.366, 0.637, 0.1171, 0.5375, 0.1171, 0.5375, 0.1177, 0.3883, 0.1177, 0.3883, 0.2176, 0.637, 0.2176, 0.637, 0.1171, 0.5365, 0.1171, 0.5365, 0.1163, 0.5375, 0.1163, 0.5375, 0.1163, 0.3883, 0.1163, 0.3883, 0.1177, 0.5375, 0.1177, 0.5375, 0.2176, 0.638, 0.2176, 0.638, 0.1177, 0.5375, 0.1177, 0.5375, 0.2176, 0.638, 0.2176, 0.638, 0.366, 0.638, 0.366, 0.638, 0.2168, 0.638, 0.2168, 0.638, 0.1171, 0.5375, 0.1171, 0.5375, 0.1177, 0.3883, 0.1177, 0.3883, 0.1163, 0.5375, 0.1163, 0.5375, 0.1163, 0.3883, 0.1163, 0.3883, 0.2168, 0.638, 0.2168, 0.638, 0.366, 0.638, 0.366, 0.638, 0.2168, 0.638, 0.2168, 0.638, 0.366, 0.638, 0.366, 0.638, 0.1171, 0.5375, 0.1171, 0.5375, 0.1177, 0.3883, 0.1177, 0.3883, 0.2168, 0.638, 0.2168, 0.638, 0.1163, 0.5375, 0.1163, 0.5375, 0.1163, 0.3883, 0.1163, 0.3883, 0.1163, 0.5375, 0.1163, 0.5375, 0.1171, 0.5365, 0.1171, 0.5365, 0.2176, 0.637, 0.2176, 0.637, 0.1177, 0.3883, 0.1177, 0.3883, 0.1177, 0.5375, 0.1177, 0.5375])
me_125hub.materials.append(mat_sspx_125_4_insulated)
me_125hub.use_remesh_fix_poles = True
me_125hub.use_remesh_preserve_attributes = False
me_125hub.update()
me_125hub.normals_split_custom_set([tuple(v) for v in zip(*[iter([-0.5774, 0.5774, 0.5774, -0.5774, 0.5774, 0.5774, -0.5774, 0.5774, 0.5774, 0.5774, 0.5774, 0.5774, 0.5774, 0.5774, 0.5774, 0.5774, 0.5774, 0.5774, -0.5774, 0.5774, -0.5774, -0.5774, 0.5774, -0.5774, -0.5774, 0.5774, -0.5774, 0.5774, 0.5774, -0.5774, 0.5774, 0.5774, -0.5774, 0.5774, 0.5774, -0.5774, -0.5774, -0.5774, 0.5774, -0.5774, -0.5774, 0.5774, -0.5774, -0.5774, 0.5774, 0.5774, -0.5774, 0.5774, 0.5774, -0.5774, 0.5774, 0.5774, -0.5774, 0.5774, -0.5774, -0.5774, -0.5774, -0.5774, -0.5774, -0.5774, -0.5774, -0.5774, -0.5774, 0.5774, -0.5774, -0.5774, 0.5774, -0.5774, -0.5774, 0.5774, -0.5774, -0.5774, 0.0, 1.0, 3.93e-07, 0.0, 1.0, 3.93e-07, 0.0, 1.0, 3.93e-07, 0.0, 1.0, -1.244e-07, 0.0, 1.0, -1.244e-07, 0.0, 1.0, -1.244e-07, 0.0, 1.0, 0.0, 0.0, 1.0, 0.0, 0.0, 1.0, 0.0, 0.0, 1.0, -4.684e-07, 0.0, 1.0, -4.684e-07, 0.0, 1.0, -4.684e-07, 0.0, 1.0, 0.0, 0.0, 1.0, 0.0, 0.0, 1.0, 0.0, 0.0, 1.0, 0.0, 0.0, 1.0, 0.0, 0.0, 1.0, 0.0, 0.0, 1.0, -4.977e-07, 0.0, 1.0, -4.977e-07, 0.0, 1.0, -4.977e-07, 0.0, 1.0, 0.0, 0.0, 1.0, 0.0, 0.0, 1.0, 0.0, 0.0, 1.0, -1.171e-07, 0.0, 1.0, -1.171e-07, 0.0, 1.0, -1.171e-07, 0.0, 1.0, 7.489e-07, 0.0, 1.0, 7.489e-07, 0.0, 1.0, 7.489e-07, 0.0, 1.0, 0.0, 0.0, 1.0, 0.0, 0.0, 1.0, 0.0, 0.0, 1.0, -3.93e-07, 0.0, 1.0, -3.93e-07, 0.0, 1.0, -3.93e-07, 0.0, 1.0, 0.0, 0.0, 1.0, 0.0, 0.0, 1.0, 0.0, 0.0, 1.0, 0.0, 0.0, 1.0, 0.0, 0.0, 1.0, 0.0, 0.0, 1.0, 0.0, 0.0, 1.0, 0.0, 0.0, 1.0, 0.0, 0.0, 1.0, 7.859e-07, 0.0, 1.0, 7.859e-07, 0.0, 1.0, 7.859e-07, 0.0, -1.0, 4.977e-07, 0.0, -1.0, 4.977e-07, 0.0, -1.0, 4.977e-07, 0.0, -1.0, 0.0, 0.0, -1.0, 0.0, 0.0, -1.0, 0.0, 0.0, -1.0, 1.171e-07, 0.0, -1.0, 1.171e-07, 0.0, -1.0, 1.171e-07, 0.0, -1.0, -7.489e-07, 0.0, -1.0, -7.489e-07, 0.0, -1.0, -7.489e-07, 0.0, -1.0, 0.0, 0.0, -1.0, 0.0, 0.0, -1.0, 0.0, 0.0, -1.0, 3.93e-07, 0.0, -1.0, 3.93e-07, 0.0, -1.0, 3.93e-07, 0.0, -1.0, 0.0, 0.0, -1.0, 0.0, 0.0, -1.0, 0.0, 0.0, -1.0, 0.0, 0.0, -1.0, 0.0, 0.0, -1.0, 0.0, 0.0, -1.0, 0.0, 0.0, -1.0, 0.0, 0.0, -1.0, 0.0, 0.0, -1.0, -7.859e-07, 0.0, -1.0, -7.859e-07, 0.0, -1.0, -7.859e-07, 0.0, -1.0, 4.684e-07, 0.0, -1.0, 4.684e-07, 0.0, -1.0, 4.684e-07, 0.0, -1.0, 0.0, 0.0, -1.0, 0.0, 0.0, -1.0, 0.0, 0.0, -1.0, 1.244e-07, 0.0, -1.0, 1.244e-07, 0.0, -1.0, 1.244e-07, 0.0, -1.0, -3.93e-07, 0.0, -1.0, -3.93e-07, 0.0, -1.0, -3.93e-07, 0.0, -1.0, 0.0, 0.0, -1.0, 0.0, 0.0, -1.0, 0.0, 0.0, -1.0, 0.0, 0.0, -1.0, 0.0, 0.0, -1.0, 0.0, 0.0, 0.0, 1.0, 0.0, 0.0, 1.0, 0.0, 0.0, 1.0, -7.859e-07, 0.0, 1.0, -7.859e-07, 0.0, 1.0, -7.859e-07, 0.0, 1.0, 0.0, 0.0, 1.0, 0.0, 0.0, 1.0, 0.0, 0.0, 1.0, 0.0, 0.0, 1.0, 0.0, 0.0, 1.0, 0.0, 0.0, 1.0, 4.977e-07, 0.0, 1.0, 4.977e-07, 0.0, 1.0, 4.977e-07, 0.0, 1.0, 7.859e-07, 0.0, 1.0, 7.859e-07, 0.0, 1.0, 7.859e-07, 0.0, 1.0, -4.684e-07, 0.0, 1.0, -4.684e-07, 0.0, 1.0, -4.684e-07, 0.0, 1.0, 0.0, 0.0, 1.0, 0.0, 0.0, 1.0, 0.0, 0.0, 1.0, -1.244e-07, 0.0, 1.0, -1.244e-07, 0.0, 1.0, -1.244e-07, 0.0, 1.0, 7.859e-07, 0.0, 1.0, 7.859e-07, 0.0, 1.0, 7.859e-07, 0.0, 1.0, 0.0, 0.0, 1.0, 0.0, 0.0, 1.0, 0.0, 0.0, 1.0, 0.0, 0.0, 1.0, 0.0, 0.0, 1.0, 0.0, 0.0, 1.0, 4.977e-07, 0.0, 1.0, 4.977e-07, 0.0, 1.0, 4.977e-07, 0.0, 1.0, -7.859e-07, 0.0, 1.0, -7.859e-07, 0.0, 1.0, -7.859e-07, 0.0, 1.0, 3.513e-07, 0.0, 1.0, 3.513e-07, 0.0, 1.0, 3.513e-07, 0.0, 1.0, 7.489e-07, 0.0, 1.0, 7.489e-07, 0.0, 1.0, 7.489e-07, 0.0, 1.0, 1.0, 0.0, 0.0, 1.0, 0.0, 0.0, 1.0, 0.0, 0.0, 1.0, 7.859e-07, 0.0, 1.0, 7.859e-07, 0.0, 1.0, 7.859e-07, 0.0, 1.0, -4.684e-07, 0.0, 1.0, -4.684e-07, 0.0, 1.0, -4.684e-07, 0.0, 1.0, 0.0, 0.0, 1.0, 0.0, 0.0, 1.0, 0.0, 0.0, 1.0, -1.244e-07, 0.0, 1.0, -1.244e-07, 0.0, 1.0, -1.244e-07, 0.0, 1.0, 3.93e-07, 0.0, 1.0, 3.93e-07, 0.0, 1.0, 3.93e-07, 0.0, 1.0, 0.0, 0.0, 1.0, 0.0, 0.0, 1.0, 0.0, 0.0, 1.0, 0.0, 0.0, 1.0, 0.0, 0.0, 1.0, 0.0, 0.0, 1.0, 0.0, 0.0, 1.0, 0.0, 0.0, 1.0, 0.0, 0.0, 1.0, 0.0, 0.0, 1.0, 0.0, 0.0, 1.0, 0.0, 0.0, 1.0, 3.513e-07, 0.0, 1.0, 3.513e-07, 0.0, 1.0, 3.513e-07, 0.0, 1.0, 7.489e-07, 0.0, 1.0, 7.489e-07, 0.0, 1.0, 7.489e-07, 0.0, 1.0, 0.0, 0.0, 1.0, 0.0, 0.0, 1.0, 0.0, 0.0, 1.0, -3.93e-07, 0.0, 1.0, -3.93e-07, 0.0, 1.0, -3.93e-07, 0.0, 1.0, 0.0, 0.0, 1.0, 0.0, 0.0, 1.0, 0.0, 0.0, 1.0, 0.0, 0.0, 1.0, 0.0, 0.0, 1.0, 0.0, 0.0, 0.0, 0.0, -1.0, 0.0, 0.0, -1.0, 0.0, 0.0, -1.0, 7.859e-07, 0.0, -1.0, 7.859e-07, 0.0, -1.0, 7.859e-07, 0.0, -1.0, 0.0, 0.0, -1.0, 0.0, 0.0, -1.0, 0.0, 0.0, -1.0, 0.0, 0.0, -1.0, 0.0, 0.0, -1.0, 0.0, 0.0, -1.0, -4.977e-07, 0.0, -1.0, -4.977e-07, 0.0, -1.0, -4.977e-07, 0.0, -1.0, -7.859e-07, 0.0, -1.0, -7.859e-07, 0.0, -1.0, -7.859e-07, 0.0, -1.0, 4.684e-07, 0.0, -1.0, 4.684e-07, 0.0, -1.0, 4.684e-07, 0.0, -1.0, 0.0, 0.0, -1.0, 0.0, 0.0, -1.0, 0.0, 0.0, -1.0, 1.244e-07, 0.0, -1.0, 1.244e-07, 0.0, -1.0, 1.244e-07, 0.0, -1.0, -7.859e-07, 0.0, -1.0, -7.859e-07, 0.0, -1.0, -7.859e-07, 0.0, -1.0, 0.0, 0.0, -1.0, 0.0, 0.0, -1.0, 0.0, 0.0, -1.0, 0.0, 0.0, -1.0, 0.0, 0.0, -1.0, 0.0, 0.0, -1.0, -4.977e-07, 0.0, -1.0, -4.977e-07, 0.0, -1.0, -4.977e-07, 0.0, -1.0, 7.859e-07, 0.0, -1.0, 7.859e-07, 0.0, -1.0, 7.859e-07, 0.0, -1.0, -3.513e-07, 0.0, -1.0, -3.513e-07, 0.0, -1.0, -3.513e-07, 0.0, -1.0, -7.489e-07, 0.0, -1.0, -7.489e-07, 0.0, -1.0, -7.489e-07, 0.0, -1.0, -1.0, 0.0, 0.0, -1.0, 0.0, 0.0, -1.0, 0.0, 0.0, -1.0, 0.0, 0.0, -1.0, 0.0, 0.0, -1.0, 0.0, 0.0, -1.0, -3.513e-07, 0.0, -1.0, -3.513e-07, 0.0, -1.0, -3.513e-07, 0.0, -1.0, -7.489e-07, 0.0, -1.0, -7.489e-07, 0.0, -1.0, -7.489e-07, 0.0, -1.0, 0.0, 0.0, -1.0, 0.0, 0.0, -1.0, 0.0, 0.0, -1.0, 3.93e-07, 0.0, -1.0, 3.93e-07, 0.0, -1.0, 3.93e-07, 0.0, -1.0, 0.0, 0.0, -1.0, 0.0, 0.0, -1.0, 0.0, 0.0, -1.0, 0.0, 0.0, -1.0, 0.0, 0.0, -1.0, 0.0, 0.0, -1.0, 0.0, 0.0, -1.0, 0.0, 0.0, -1.0, 0.0, 0.0, -1.0, -7.859e-07, 0.0, -1.0, -7.859e-07, 0.0, -1.0, -7.859e-07, 0.0, -1.0, 4.684e-07, 0.0, -1.0, 4.684e-07, 0.0, -1.0, 4.684e-07, 0.0, -1.0, 0.0, 0.0, -1.0, 0.0, 0.0, -1.0, 0.0, 0.0, -1.0, 1.244e-07, 0.0, -1.0, 1.244e-07, 0.0, -1.0, 1.244e-07, 0.0, -1.0, -3.93e-07, 0.0, -1.0, -3.93e-07, 0.0, -1.0, -3.93e-07, 0.0, -1.0, 0.0, 0.0, -1.0, 0.0, 0.0, -1.0, 0.0, 0.0, -1.0, 0.0, 0.0, -1.0, 0.0, 0.0, -1.0, 0.0, 0.0, 0.0, 0.0, 1.0, 0.0, 0.0, 1.0, 0.0, 0.0, 1.0, 0.0, 0.0, 1.0, 0.0, 0.0, 1.0, 0.0, 0.0, 1.0, 0.0, 0.0, 1.0, 0.0, 0.0, 1.0, 0.0, 0.0, 1.0, 0.0, 0.0, 1.0, 0.0, 0.0, 1.0, 0.0, 0.0, 1.0, 0.0, 0.0, 0.0, 0.0, 0.0, 0.0, 0.0, 0.0, 0.0, 0.0, 0.0, 0.0, 0.0, 0.0, 1.0, 0.0, 0.0, 1.0, 0.0, 0.0, 1.0, 0.0, 0.0, 1.0, 0.0, 0.0, 1.0, 0.0, 0.0, 1.0, 0.0, 0.0, 1.0, 0.0, 0.0, 1.0, 0.0, 0.0, 1.0, 0.0, 0.0, 1.0, 0.0, 0.0, 1.0, 0.0, 0.0, 1.0, 0.0, 0.0, 1.0, 0.0, 0.0, 1.0, 0.0, 0.0, 1.0, 0.0, 0.0, 1.0, 0.0, 0.0, 1.0, 0.0, 0.0, 1.0, 0.0, 0.0, 1.0, 0.0, 0.0, 1.0, 0.0, 0.0, 1.0, 0.0, 0.0, 1.0, 0.0, 0.0, 1.0, 0.0, 0.0, 1.0, 0.0, 0.0, 1.0, 0.0, 0.0, 1.0, 0.0, 0.0, 1.0, 0.0, 0.0, 1.0, 0.0, 0.0, 1.0, 0.0, 0.0, 1.0, 0.0, 0.0, 1.0, 0.0, 0.0, 1.0, 0.0, 0.0, 1.0, 0.0, 0.0, 1.0, 0.0, 0.0, 1.0, 0.0, 0.0, 1.0, 0.0, 0.0, 1.0, 0.0, 0.0, 1.0, 0.0, 0.0, 1.0, 0.0, 0.0, 1.0, 0.0, 0.0, 1.0, 0.0, 0.0, 1.0, 0.0, 0.0, 1.0, 0.0, 0.0, 1.0, 0.0, 0.0, 1.0, 0.0, 0.0, 1.0, 0.0, 0.0, 1.0, 0.0, 0.0, 1.0, 0.0, 0.0, 1.0, 0.0, 0.0, 1.0, 0.0, 0.0, 1.0, 0.0, 0.0, 1.0, 0.0, 0.0, 1.0, 0.0, 0.0, 1.0, 0.0, 0.0, 1.0, 0.0, 0.0, 1.0, 0.0, 0.0, 0.0, 0.0, 0.0, 0.0, 0.0, 0.0, 0.0, 0.0, 0.0, 0.0, 0.0, 0.0, 1.0, 0.0, 0.0, 1.0, 0.0, 0.0, 1.0, 0.0, 0.0, 1.0, 0.0, 0.0, 1.0, 0.0, 0.0, 1.0, 0.0, 0.0, 1.0, 0.0, 0.0, 1.0, 0.0, 0.0, 1.0, 0.0, 0.0, 1.0, 0.0, 0.0, 1.0, 0.0, 0.0, 1.0, 0.0, 0.0, 1.0, 0.0, 0.0, 1.0, 0.0, 0.0, 1.0, 0.0, 0.0, 1.0, 0.0, 0.0, 0.0, 0.0, 0.0, 0.0, 0.0, 0.0, 0.0, 0.0, 0.0, 0.0, 0.0, 0.0, 1.0, 0.0, 0.0, 1.0, 0.0, 0.0, 1.0, 0.0, 0.0, 1.0, 0.0, 0.0, 0.0, 0.0, 0.0, 0.0, 0.0, 0.0, 0.0, 0.0, 0.0, 0.0, 0.0, 0.0, 0.0, 0.0, 0.0, 0.0, 0.0, 0.0, 0.0, 0.0, 0.0, 0.0, 0.0, 0.0, 1.0, 0.0, 0.0, 1.0, 0.0, 0.0, 1.0, 0.0, 0.0, 1.0, 0.0, 0.0, 1.0, 0.0, 0.0, 1.0, 0.0, 0.0, 1.0, 0.0, 0.0, 1.0, 0.0, 0.0, 1.0, 0.0, 0.0, 1.0, 0.0, 0.0, 1.0, 0.0, 0.0, 1.0, 0.0, 0.0, 1.0, 0.0, 0.0, 1.0, 0.0, 0.0, 1.0, 0.0, 0.0, 1.0, 0.0, 0.0, 1.0, 0.0, 0.0, 1.0, 0.0, 0.0, 1.0, 0.0, 0.0, 1.0, 0.0, 0.0, 1.0, 0.0, 0.0, 1.0, 0.0, 0.0, 1.0, 0.0, 0.0, 1.0, 0.0, 0.0, 1.0, 0.0, 0.0, 1.0, 0.0, 0.0, 1.0, 0.0, 0.0, 1.0, 0.0, 0.0, 1.0, 0.0, 0.0, 1.0, 0.0, 0.0, 1.0, 0.0, 0.0, 1.0, 0.0, 0.0, 1.0, 0.0, 0.0, 1.0, 0.0, 0.0, 1.0, 0.0, 0.0, 1.0, 0.0, 0.0, 1.0, 0.0, 0.0, 1.0, 0.0, 0.0, 1.0, 0.0, 0.0, 1.0, 0.0, 0.0, 1.0, 0.0, 0.0, 1.0, 0.0, 0.0, 1.0, 0.0, 0.0, 1.0, 0.0, 0.0, 1.0, 0.0, 0.0, 1.0, 0.0, 0.0, 1.0, 0.0, 0.0, 1.0, 0.0, 0.0, 1.0, 0.0, 0.0, 1.0, 0.0, 0.0, 1.0, 0.0, 0.0, 1.0, 0.0, 0.0, 1.0, 0.0, 0.0, 1.0, 0.0, 0.0, 1.0, 0.0, 0.0, 1.0, 0.0, 0.0, 1.0, 0.0, 0.0, 1.0, 0.0, 0.0, 1.0, 0.0, 0.0, 1.0, 0.0, 0.0, 0.0, 0.0, 0.0, 0.0, 0.0, 0.0, 0.0, 0.0, 0.0, 0.0, 0.0, 0.0, 1.0, 0.0, 0.0, 1.0, 0.0, 0.0, 1.0, 0.0, 0.0, 1.0, 0.0, 0.0, 1.0, 0.0, 0.0, 1.0, 0.0, 0.0, 1.0, 0.0, 0.0, 1.0, 0.0, 0.0, 0.0, 0.0, 0.0, 0.0, 0.0, 0.0, 0.0, 0.0, 0.0, 0.0, 0.0, 0.0, 1.0, 0.0, 0.0, 1.0, 0.0, 0.0, 1.0, 0.0, 0.0, 1.0, 0.0, 0.0, 0.0, 0.0, 0.0, 0.0, 0.0, 0.0, 0.0, 0.0, 0.0, 0.0, -0.7071, 0.0, 0.7071, -0.7071, 0.0, 0.7071, -0.7071, 0.0, 0.7071, -0.7071, 0.0, 0.7071, 0.7071, 0.0, -0.7071, 0.7071, 0.0, -0.7071, 0.7071, 0.0, -0.7071, 0.7071, 0.0, -0.7071, 0.0, -0.7071, 0.7071, 0.0, -0.7071, 0.7071, 0.0, -0.7071, 0.7071, 0.0, -0.7071, 0.7071, 0.0, -0.7071, -0.7071, 0.0, -0.7071, -0.7071, 0.0, -0.7071, -0.7071, 0.0, -0.7071, -0.7071, 0.0, 1.0, 0.0, 0.0, 1.0, 0.0, 0.0, 1.0, 0.0, 0.0, 1.0, 0.0, 0.0, -0.7071, -0.7071, 0.0, -0.7071, -0.7071, 0.0, -0.7071, -0.7071, 0.0, -0.7071, -0.7071, 0.7071, 0.0, 0.7071, 0.7071, 0.0, 0.7071, 0.7071, 0.0, 0.7071, 0.7071, 0.0, 0.7071, 0.0, 0.7071, 0.7071, 0.0, 0.7071, 0.7071, 0.0, 0.7071, 0.7071, 0.0, 0.7071, 0.7071, 0.0, 0.7071, -0.7071, 0.0, 0.7071, -0.7071, 0.0, 0.7071, -0.7071, 0.0, 0.7071, -0.7071, 0.0, 0.0, -1.0, 0.0, 0.0, -1.0, 0.0, 0.0, -1.0, 0.0, 0.0, -1.0, 0.0, -1.0, 0.0, 0.0, -1.0, 0.0, 0.0, -1.0, 0.0, 0.0, -1.0, 0.0, 0.0, 0.0, -1.0, 0.0, 0.0, -1.0, 0.0, 0.0, -1.0, 0.0, 0.0, -1.0, 0.0, 0.7071, 0.7071, 0.0, 0.7071, 0.7071, 0.0, 0.7071, 0.7071, 0.0, 0.7071, 0.7071, 0.0, 1.0, 0.0, 0.0, 1.0, 0.0, 0.0, 1.0, 0.0, 0.0, 1.0, 0.0, -0.7071, 0.0, -0.7071, -0.7071, 0.0, -0.7071, -0.7071, 0.0, -0.7071, -0.7071, 0.0, -0.7071, 0.0, 0.0, -1.0, 0.0, 0.0, -1.0, 0.0, 0.0, -1.0, 0.0, 0.0, -1.0, 0.0, 0.7071, -0.7071, 0.0, 0.7071, -0.7071, 0.0, 0.7071, -0.7071, 0.0, 0.7071, -0.7071, 1.0, 0.0, 0.0, 1.0, 0.0, 0.0, 1.0, 0.0, 0.0, 1.0, 0.0, 0.0, -0.7071, 0.0, 0.7071, -0.7071, 0.0, 0.7071, -0.7071, 0.0, 0.7071, -0.7071, 0.0, 0.7071, 0.0, 0.0, 1.0, 0.0, 0.0, 1.0, 0.0, 0.0, 1.0, 0.0, 0.0, 1.0, -0.7071, -0.7071, 0.0, -0.7071, -0.7071, 0.0, -0.7071, -0.7071, 0.0, -0.7071, -0.7071, 0.0, 0.0, 0.0, 1.0, 0.0, 0.0, 1.0, 0.0, 0.0, 1.0, 0.0, 0.0, 1.0, 0.0, -1.0, 0.0, 0.0, -1.0, 0.0, 0.0, -1.0, 0.0, 0.0, -1.0, 0.0, 0.0, 1.0, 0.0, 0.0, 1.0, 0.0, 0.0, 1.0, 0.0, 0.0, 1.0, 0.0, -0.7071, 0.7071, 0.0, -0.7071, 0.7071, 0.0, -0.7071, 0.7071, 0.0, -0.7071, 0.7071, 0.0, 0.7071, 0.7071, 0.0, 0.7071, 0.7071, 0.0, 0.7071, 0.7071, 0.0, 0.7071, 0.7071, 0.0, -0.7071, -0.7071, 0.0, -0.7071, -0.7071, 0.0, -0.7071, -0.7071, 0.0, -0.7071, -0.7071, 0.0, 0.7071, -0.7071, 0.0, 0.7071, -0.7071, 0.0, 0.7071, -0.7071, 0.0, 0.7071, -0.7071, 0.0, -1.0, 0.0, 0.0, -1.0, 0.0, 0.0, -1.0, 0.0, 0.0, -1.0, 0.0, 0.0, 0.7071, -0.7071, 0.0, 0.7071, -0.7071, 0.0, 0.7071, -0.7071, 0.0, 0.7071, -0.7071, 0.0, 0.0, 0.0, 1.0, 0.0, 0.0, 1.0, 0.0, 0.0, 1.0, 0.0, 0.0, 1.0, -0.7071, 0.7071, 0.0, -0.7071, 0.7071, 0.0, -0.7071, 0.7071, 0.0, -0.7071, 0.7071, 0.0, 0.0, 1.0, 0.0, 0.0, 1.0, 0.0, 0.0, 1.0, 0.0, 0.0, 1.0, 0.0, 0.0, 0.0, 1.0, 0.0, 0.0, 1.0, 0.0, 0.0, 1.0, 0.0, 0.0, 1.0, 0.7071, 0.7071, 0.0, 0.7071, 0.7071, 0.0, 0.7071, 0.7071, 0.0, 0.7071, 0.7071, 0.0, -1.0, 0.0, 0.0, -1.0, 0.0, 0.0, -1.0, 0.0, 0.0, -1.0, 0.0, 0.0, 0.7071, 0.0, -0.7071, 0.7071, 0.0, -0.7071, 0.7071, 0.0, -0.7071, 0.7071, 0.0, -0.7071, 0.0, -0.7071, 0.7071, 0.0, -0.7071, 0.7071, 0.0, -0.7071, 0.7071, 0.0, -0.7071, 0.7071, 0.0, -1.0, 0.0, 0.0, -1.0, 0.0, 0.0, -1.0, 0.0, 0.0, -1.0, 0.0, 1.0, 0.0, 0.0, 1.0, 0.0, 0.0, 1.0, 0.0, 0.0, 1.0, 0.0, 0.0, -1.0, 0.0, 0.0, -1.0, 0.0, 0.0, -1.0, 0.0, 0.0, -1.0, 0.0, 0.0, 0.0, 0.0, -1.0, 0.0, 0.0, -1.0, 0.0, 0.0, -1.0, 0.0, 0.0, -1.0, 0.0, -1.0, 0.0, 0.0, -1.0, 0.0, 0.0, -1.0, 0.0, 0.0, -1.0, 0.0, 1.0, 0.0, 0.0, 1.0, 0.0, 0.0, 1.0, 0.0, 0.0, 1.0, 0.0, 0.0, -0.7071, 0.0, -0.7071, -0.7071, 0.0, -0.7071, -0.7071, 0.0, -0.7071, -0.7071, 0.0, -0.7071, -1.0, 0.0, 0.0, -1.0, 0.0, 0.0, -1.0, 0.0, 0.0, -1.0, 0.0, 0.0, 0.7071, 0.0, 0.7071, 0.7071, 0.0, 0.7071, 0.7071, 0.0, 0.7071, 0.7071, 0.0, 0.7071, 1.0, 0.0, 0.0, 1.0, 0.0, 0.0, 1.0, 0.0, 0.0, 1.0, 0.0, 0.0])] * 3)])
me_125hub_001 = bpy.data.meshes.new('125Hub.001')
me_125hub_001.from_pydata([(0.2028, -0.476, -0.476), (-0.476, -0.476, -0.2028), (0.476, -0.476, 0.2028), (-0.2028, -0.476, 0.476), (-0.476, -0.476, 0.2028), (-0.476, 0.476, -0.2028), (0.476, 0.476, 0.2028), (-0.476, 0.2028, 0.476), (0.1621, -0.476, -0.3779), (0.476, -0.476, -0.2028), (0.3779, -0.476, -0.1621), (0.3779, -0.476, 0.1621), (0.1621, -0.476, 0.3779), (0.2028, -0.476, 0.476), (-0.1621, -0.476, 0.3779), (-0.3779, -0.476, 0.1621), (-0.3779, -0.476, -0.1621), (-0.1621, -0.476, -0.3779), (-0.2028, -0.476, -0.476), (0.3779, 0.476, -0.1621), (0.1621, 0.476, -0.3779), (0.2028, 0.476, -0.476), (-0.1621, 0.476, -0.3779), (-0.3779, 0.476, -0.1621), (-0.3779, 0.476, 0.1621), (-0.476, 0.476, 0.2028), (-0.1621, 0.476, 0.3779), (0.1621, 0.476, 0.3779), (0.3779, 0.476, 0.1621), (0.1621, -0.3779, -0.476), (-0.1621, -0.3779, -0.476), (-0.3779, -0.1621, -0.476), (-0.476, -0.2028, -0.476), (-0.3779, 0.1621, -0.476), (-0.2028, 0.476, -0.476), (-0.1621, 0.3779, -0.476), (0.1621, 0.3779, -0.476), (0.3779, 0.1621, -0.476), (0.3779, -0.1621, -0.476), (-0.476, -0.1621, -0.3779), (-0.476, -0.3779, -0.1621), (-0.476, -0.3779, 0.1621), (-0.476, -0.2028, 0.476), (-0.476, -0.1621, 0.3779), (-0.476, 0.1621, 0.3779), (-0.476, 0.3779, 0.1621), (-0.476, 0.3779, -0.1621), (-0.476, 0.1621, -0.3779), (-0.476, 0.2028, -0.476), (-0.3779, -0.1621, 0.476), (-0.1621, -0.3779, 0.476), (0.1621, -0.3779, 0.476), (0.3779, -0.1621, 0.476), (0.476, -0.2028, 0.476), (0.3779, 0.1621, 0.476), (0.476, 0.2028, 0.476), (0.1621, 0.3779, 0.476), (0.2028, 0.476, 0.476), (-0.1621, 0.3779, 0.476), (-0.2028, 0.476, 0.476), (-0.3779, 0.1621, 0.476), (0.476, -0.1621, 0.3779), (0.476, -0.3779, 0.1621), (0.476, -0.3779, -0.1621), (0.476, -0.1621, -0.3779), (0.476, -0.2028, -0.476), (0.476, 0.1621, -0.3779), (0.476, 0.2028, -0.476), (0.476, 0.476, -0.2028), (0.476, 0.3779, -0.1621), (0.476, 0.3779, 0.1621), (0.476, 0.1621, 0.3779), (0.1621, -0.476, -0.3779), (0.3779, -0.476, -0.1621), (0.3779, -0.476, 0.1621), (0.1621, -0.476, 0.3779), (-0.1621, -0.476, 0.3779), (-0.3779, -0.476, 0.1621), (-0.3779, -0.476, -0.1621), (-0.1621, -0.476, -0.3779), (0.3779, 0.476, -0.1621), (0.1621, 0.476, -0.3779), (-0.1621, 0.476, -0.3779), (-0.3779, 0.476, -0.1621), (-0.3779, 0.476, 0.1621), (-0.1621, 0.476, 0.3779), (0.1621, 0.476, 0.3779), (0.3779, 0.476, 0.1621), (0.1621, -0.3779, -0.476), (-0.1621, -0.3779, -0.476), (-0.3779, -0.1621, -0.476), (-0.3779, 0.1621, -0.476), (-0.1621, 0.3779, -0.476), (0.1621, 0.3779, -0.476), (0.3779, 0.1621, -0.476), (0.3779, -0.1621, -0.476), (-0.476, -0.1621, -0.3779), (-0.476, -0.3779, -0.1621), (-0.476, -0.3779, 0.1621), (-0.476, -0.1621, 0.3779), (-0.476, 0.1621, 0.3779), (-0.476, 0.3779, 0.1621), (-0.476, 0.3779, -0.1621), (-0.476, 0.1621, -0.3779), (-0.3779, -0.1621, 0.476), (-0.1621, -0.3779, 0.476), (0.1621, -0.3779, 0.476), (0.3779, -0.1621, 0.476), (0.3779, 0.1621, 0.476), (0.1621, 0.3779, 0.476), (-0.1621, 0.3779, 0.476), (-0.3779, 0.1621, 0.476), (0.476, -0.1621, 0.3779), (0.476, -0.3779, 0.1621), (0.476, -0.3779, -0.1621), (0.476, -0.1621, -0.3779), (0.476, 0.1621, -0.3779), (0.476, 0.3779, -0.1621), (0.476, 0.3779, 0.1621), (0.476, 0.1621, 0.3779), (0.1621, 0.3779, 0.6765), (-0.1621, 0.3779, 0.6765), (0.3779, 0.1621, 0.6765), (0.1621, 0.6765, -0.3779), (-0.1621, 0.6765, -0.3779), (-0.1621, -0.3779, -0.6765), (-0.3779, -0.1621, -0.6765), (-0.1621, 0.3779, -0.6765), (0.1621, 0.3779, -0.6765), (-0.6765, 0.3779, 0.1621), (-0.6765, 0.3779, -0.1621), (-0.3779, -0.6765, -0.1621), (-0.1621, -0.6765, -0.3779), (-0.6765, 0.1621, 0.3779), (0.3779, 0.6765, -0.1621), (0.6765, -0.1621, 0.3779), (0.6765, -0.3779, 0.1621), (-0.6765, -0.1621, 0.3779), (0.3779, -0.6765, 0.1621), (0.1621, -0.6765, 0.3779), (-0.3779, 0.6765, -0.1621), (-0.3779, 0.6765, 0.1621), (0.3779, 0.1621, -0.6765), (0.1621, -0.3779, 0.6765), (0.3779, -0.1621, 0.6765), (0.3779, -0.6765, -0.1621), (0.6765, -0.3779, -0.1621), (-0.1621, 0.6765, 0.3779), (0.3779, -0.1621, -0.6765), (0.1621, 0.6765, 0.3779), (0.3779, 0.6765, 0.1621), (0.6765, 0.3779, 0.1621), (0.6765, 0.1621, 0.3779), (-0.1621, -0.6765, 0.3779), (-0.3779, -0.6765, 0.1621), (-0.6765, -0.1621, -0.3779), (-0.6765, -0.3779, -0.1621), (0.6765, 0.3779, -0.1621), (-0.1621, -0.3779, 0.6765), (-0.6765, -0.3779, 0.1621), (0.6765, -0.1621, -0.3779), (0.6765, 0.1621, -0.3779), (-0.3779, 0.1621, 0.6765), (0.1621, -0.3779, -0.6765), (-0.3779, -0.1621, 0.6765), (-0.3779, 0.1621, -0.6765), (-0.6765, 0.1621, -0.3779), (0.1621, -0.6765, -0.3779)], [], [(0, 9, 65), (1, 18, 32), (2, 13, 53), (42, 3, 4), (68, 21, 67), (48, 34, 5), (55, 57, 6), (25, 59, 7), (9, 0, 10), (10, 0, 8), (0, 18, 8), (8, 18, 17), (11, 9, 10), (2, 9, 11), (12, 2, 11), (13, 2, 12), (14, 13, 12), (3, 13, 14), (15, 3, 14), (4, 3, 15), (16, 4, 15), (1, 4, 16), (17, 1, 16), (18, 1, 17), (20, 68, 19), (21, 68, 20), (22, 21, 20), (34, 21, 22), (23, 34, 22), (5, 34, 23), (24, 5, 23), (25, 5, 24), (26, 25, 24), (59, 25, 26), (27, 59, 26), (57, 59, 27), (28, 57, 27), (6, 57, 28), (19, 6, 28), (68, 6, 19), (29, 65, 38), (0, 65, 29), (30, 0, 29), (18, 0, 30), (31, 18, 30), (32, 18, 31), (33, 32, 31), (48, 32, 33), (35, 48, 33), (34, 48, 35), (36, 34, 35), (21, 34, 36), (37, 21, 36), (67, 21, 37), (38, 67, 37), (65, 67, 38), (40, 32, 39), (1, 32, 40), (41, 1, 40), (4, 1, 41), (43, 4, 41), (42, 4, 43), (44, 42, 43), (7, 42, 44), (45, 7, 44), (25, 7, 45), (46, 25, 45), (5, 25, 46), (47, 5, 46), (48, 5, 47), (39, 48, 47), (32, 48, 39), (50, 42, 49), (3, 42, 50), (51, 3, 50), (13, 3, 51), (52, 13, 51), (53, 13, 52), (54, 53, 52), (55, 53, 54), (56, 55, 54), (57, 55, 56), (58, 57, 56), (59, 57, 58), (60, 59, 58), (7, 59, 60), (49, 7, 60), (42, 7, 49), (62, 53, 61), (2, 53, 62), (63, 2, 62), (9, 2, 63), (64, 9, 63), (65, 9, 64), (66, 65, 64), (67, 65, 66), (69, 67, 66), (68, 67, 69), (70, 68, 69), (6, 68, 70), (71, 6, 70), (55, 6, 71), (61, 55, 71), (53, 55, 61), (16, 78, 79, 17), (31, 90, 91, 33), (47, 103, 96, 39), (15, 77, 78, 16), (36, 93, 94, 37), (44, 100, 101, 45), (46, 102, 103, 47), (27, 86, 87, 28), (56, 109, 110, 58), (70, 118, 119, 71), (41, 98, 99, 43), (52, 107, 108, 54), (14, 76, 77, 15), (58, 110, 111, 60), (51, 106, 107, 52), (64, 115, 116, 66), (39, 96, 97, 40), (54, 108, 109, 56), (10, 73, 74, 11), (17, 79, 72, 8), (19, 80, 81, 20), (29, 88, 89, 30), (22, 82, 83, 23), (69, 117, 118, 70), (66, 116, 117, 69), (62, 113, 114, 63), (40, 97, 98, 41), (49, 104, 105, 50), (61, 112, 113, 62), (50, 105, 106, 51), (43, 99, 100, 44), (20, 81, 82, 22), (71, 119, 112, 61), (24, 84, 85, 26), (30, 89, 90, 31), (37, 94, 95, 38), (26, 85, 86, 27), (11, 74, 75, 12), (63, 114, 115, 64), (35, 92, 93, 36), (12, 75, 76, 14), (60, 111, 104, 49), (28, 87, 80, 19), (8, 72, 73, 10), (33, 91, 92, 35), (23, 83, 84, 24), (38, 95, 88, 29), (45, 101, 102, 46), (80, 134, 123, 81), (76, 153, 154, 77), (102, 130, 166, 103), (100, 133, 129, 101), (88, 163, 125, 89), (118, 151, 152, 119), (82, 124, 140, 83), (96, 155, 156, 97), (112, 135, 136, 113), (119, 152, 135, 112), (117, 157, 151, 118), (99, 137, 133, 100), (114, 146, 160, 115), (105, 158, 143, 106), (74, 138, 139, 75), (85, 147, 149, 86), (98, 159, 137, 99), (83, 140, 141, 84), (72, 167, 145, 73), (115, 160, 161, 116), (93, 128, 142, 94), (79, 132, 167, 72), (109, 120, 121, 110), (97, 156, 159, 98), (106, 143, 144, 107), (104, 164, 158, 105), (108, 122, 120, 109), (110, 121, 162, 111), (73, 145, 138, 74), (91, 165, 127, 92), (81, 123, 124, 82), (95, 148, 163, 88), (113, 136, 146, 114), (103, 166, 155, 96), (89, 125, 126, 90), (87, 150, 134, 80), (84, 141, 147, 85), (116, 161, 157, 117), (92, 127, 128, 93), (77, 154, 131, 78), (94, 142, 148, 95), (75, 139, 153, 76), (101, 129, 130, 102), (111, 162, 164, 104), (86, 149, 150, 87), (107, 144, 122, 108), (78, 131, 132, 79), (90, 126, 165, 91)])
_uv = me_125hub_001.uv_layers.new(name='UVMap')
_uv.uv.foreach_set('vector', [0.123, 0.5029, 0.299, 0.55, 0.2519, 0.374, 0.123, 0.5029, 0.299, 0.55, 0.2519, 0.374, 0.123, 0.5029, 0.299, 0.55, 0.2519, 0.374, 0.2519, 0.374, 0.123, 0.5029, 0.299, 0.55, 0.0723, 0.5559, 0.1975, 0.6836, 0.021, 0.7314, 0.021, 0.7314, 0.0723, 0.5559, 0.1975, 0.6836, 0.021, 0.7314, 0.0723, 0.5559, 0.1975, 0.6836, 0.0723, 0.5559, 0.1975, 0.6836, 0.021, 0.7314, 0.07246, 0.5559, 0.1976, 0.6834, 0.1163, 0.5365, 0.1163, 0.5365, 0.1976, 0.6834, 0.2168, 0.637, 0.1976, 0.6834, 0.3855, 0.6828, 0.2168, 0.637, 0.2168, 0.637, 0.3855, 0.6828, 0.366, 0.637, 0.1163, 0.5375, 0.07045, 0.3687, 0.1163, 0.3883, 0.07246, 0.556, 0.07045, 0.3687, 0.1163, 0.5375, 0.2168, 0.638, 0.07246, 0.556, 0.1163, 0.5375, 0.1976, 0.6835, 0.07246, 0.556, 0.2168, 0.638, 0.366, 0.638, 0.1976, 0.6835, 0.2168, 0.638, 0.3855, 0.6838, 0.1976, 0.6835, 0.366, 0.638, 0.1171, 0.5375, 0.1977, 0.6835, 0.2176, 0.638, 0.07251, 0.556, 0.1977, 0.6835, 0.1171, 0.5375, 0.1177, 0.3883, 0.07251, 0.556, 0.1171, 0.5375, 0.07191, 0.3687, 0.07251, 0.556, 0.1177, 0.3883, 0.2176, 0.637, 0.07251, 0.5559, 0.1171, 0.5365, 0.1977, 0.6834, 0.07251, 0.5559, 0.2176, 0.637, 0.2168, 0.637, 0.07246, 0.5559, 0.1163, 0.5365, 0.1976, 0.6834, 0.07246, 0.5559, 0.2168, 0.637, 0.366, 0.637, 0.1976, 0.6834, 0.2168, 0.637, 0.3855, 0.6828, 0.1976, 0.6834, 0.366, 0.637, 0.1171, 0.5365, 0.1977, 0.6834, 0.2176, 0.637, 0.07251, 0.5559, 0.1977, 0.6834, 0.1171, 0.5365, 0.1177, 0.5375, 0.07191, 0.3687, 0.1177, 0.3883, 0.07256, 0.556, 0.07191, 0.3687, 0.1177, 0.5375, 0.2176, 0.638, 0.07256, 0.556, 0.1177, 0.5375, 0.1977, 0.6835, 0.07256, 0.556, 0.2176, 0.638, 0.2168, 0.638, 0.3855, 0.6838, 0.366, 0.638, 0.1976, 0.6835, 0.3855, 0.6838, 0.2168, 0.638, 0.1163, 0.5375, 0.1976, 0.6835, 0.2168, 0.638, 0.07246, 0.556, 0.1976, 0.6835, 0.1163, 0.5375, 0.1163, 0.3883, 0.07246, 0.556, 0.1163, 0.5375, 0.07045, 0.3687, 0.07246, 0.556, 0.1163, 0.3883, 0.2168, 0.637, 0.07246, 0.5559, 0.1163, 0.5365, 0.1976, 0.6834, 0.07246, 0.5559, 0.2168, 0.637, 0.366, 0.637, 0.1976, 0.6834, 0.2168, 0.637, 0.3855, 0.6828, 0.1976, 0.6834, 0.366, 0.637, 0.1171, 0.5365, 0.1977, 0.6834, 0.2176, 0.637, 0.07251, 0.5559, 0.1977, 0.6834, 0.1171, 0.5365, 0.1177, 0.5375, 0.07191, 0.3687, 0.1177, 0.3883, 0.07256, 0.556, 0.07191, 0.3687, 0.1177, 0.5375, 0.2176, 0.638, 0.07256, 0.556, 0.1177, 0.5375, 0.1977, 0.6835, 0.07256, 0.556, 0.2176, 0.638, 0.2168, 0.638, 0.3855, 0.6838, 0.366, 0.638, 0.1976, 0.6835, 0.3855, 0.6838, 0.2168, 0.638, 0.1163, 0.5375, 0.1976, 0.6835, 0.2168, 0.638, 0.07246, 0.556, 0.1976, 0.6835, 0.1163, 0.5375, 0.1163, 0.3883, 0.07246, 0.556, 0.1163, 0.5375, 0.07045, 0.3687, 0.07246, 0.556, 0.1163, 0.3883, 0.2176, 0.637, 0.07251, 0.5559, 0.1171, 0.5365, 0.1977, 0.6834, 0.07251, 0.5559, 0.2176, 0.637, 0.2168, 0.637, 0.3855, 0.6828, 0.366, 0.637, 0.1976, 0.6834, 0.3855, 0.6828, 0.2168, 0.637, 0.1163, 0.5365, 0.1976, 0.6834, 0.2168, 0.637, 0.07246, 0.5559, 0.1976, 0.6834, 0.1163, 0.5365, 0.1163, 0.5375, 0.07045, 0.3687, 0.1163, 0.3883, 0.07246, 0.556, 0.07045, 0.3687, 0.1163, 0.5375, 0.2168, 0.638, 0.07246, 0.556, 0.1163, 0.5375, 0.1976, 0.6835, 0.07246, 0.556, 0.2168, 0.638, 0.366, 0.638, 0.1976, 0.6835, 0.2168, 0.638, 0.3855, 0.6838, 0.1976, 0.6835, 0.366, 0.638, 0.1171, 0.5375, 0.1977, 0.6835, 0.2176, 0.638, 0.07251, 0.556, 0.1977, 0.6835, 0.1171, 0.5375, 0.1177, 0.3883, 0.07251, 0.556, 0.1171, 0.5375, 0.07191, 0.3687, 0.07251, 0.556, 0.1177, 0.3883, 0.2176, 0.637, 0.07251, 0.5559, 0.1171, 0.5365, 0.1977, 0.6834, 0.07251, 0.5559, 0.2176, 0.637, 0.2168, 0.637, 0.3855, 0.6828, 0.366, 0.637, 0.1976, 0.6834, 0.3855, 0.6828, 0.2168, 0.637, 0.1163, 0.5365, 0.1976, 0.6834, 0.2168, 0.637, 0.07246, 0.5559, 0.1976, 0.6834, 0.1163, 0.5365, 0.1163, 0.5375, 0.07045, 0.3687, 0.1163, 0.3883, 0.07246, 0.556, 0.07045, 0.3687, 0.1163, 0.5375, 0.2168, 0.638, 0.07246, 0.556, 0.1163, 0.5375, 0.1976, 0.6835, 0.07246, 0.556, 0.2168, 0.638, 0.366, 0.638, 0.1976, 0.6835, 0.2168, 0.638, 0.3855, 0.6838, 0.1976, 0.6835, 0.366, 0.638, 0.1171, 0.5375, 0.1977, 0.6835, 0.2176, 0.638, 0.07251, 0.556, 0.1977, 0.6835, 0.1171, 0.5375, 0.1177, 0.3883, 0.07251, 0.556, 0.1171, 0.5375, 0.07191, 0.3687, 0.07251, 0.556, 0.1177, 0.3883, 0.2168, 0.637, 0.07246, 0.5559, 0.1163, 0.5365, 0.1976, 0.6834, 0.07246, 0.5559, 0.2168, 0.637, 0.366, 0.637, 0.1976, 0.6834, 0.2168, 0.637, 0.3855, 0.6828, 0.1976, 0.6834, 0.366, 0.637, 0.1171, 0.5365, 0.1977, 0.6834, 0.2176, 0.637, 0.07251, 0.5559, 0.1977, 0.6834, 0.1171, 0.5365, 0.1177, 0.5375, 0.07191, 0.3687, 0.1177, 0.3883, 0.07256, 0.556, 0.07191, 0.3687, 0.1177, 0.5375, 0.2176, 0.638, 0.07256, 0.556, 0.1177, 0.5375, 0.1977, 0.6835, 0.07256, 0.556, 0.2176, 0.638, 0.2168, 0.638, 0.3855, 0.6838, 0.366, 0.638, 0.1976, 0.6835, 0.3855, 0.6838, 0.2168, 0.638, 0.1163, 0.5375, 0.1976, 0.6835, 0.2168, 0.638, 0.07246, 0.556, 0.1976, 0.6835, 0.1163, 0.5375, 0.1163, 0.3883, 0.07246, 0.556, 0.1163, 0.5375, 0.07045, 0.3687, 0.07246, 0.556, 0.1163, 0.3883, 0.1171, 0.5365, 0.1171, 0.5365, 0.2176, 0.637, 0.2176, 0.637, 0.1177, 0.3883, 0.1177, 0.3883, 0.1177, 0.5375, 0.1177, 0.5375, 0.1171, 0.5375, 0.1171, 0.5375, 0.1177, 0.3883, 0.1177, 0.3883, 0.1171, 0.5375, 0.1171, 0.5375, 0.1177, 0.3883, 0.1177, 0.3883, 0.2168, 0.638, 0.2168, 0.638, 0.1163, 0.5375, 0.1163, 0.5375, 0.1163, 0.5375, 0.1163, 0.5375, 0.2168, 0.638, 0.2168, 0.638, 0.2176, 0.638, 0.2176, 0.638, 0.1171, 0.5375, 0.1171, 0.5375, 0.2168, 0.638, 0.2168, 0.638, 0.1163, 0.5375, 0.1163, 0.5375, 0.2168, 0.638, 0.2168, 0.638, 0.366, 0.638, 0.366, 0.638, 0.2168, 0.638, 0.2168, 0.638, 0.1163, 0.5375, 0.1163, 0.5375, 0.2168, 0.637, 0.2168, 0.637, 0.1163, 0.5365, 0.1163, 0.5365, 0.1163, 0.3883, 0.1163, 0.3883, 0.1163, 0.5375, 0.1163, 0.5375, 0.2176, 0.638, 0.2176, 0.638, 0.1171, 0.5375, 0.1171, 0.5375, 0.2176, 0.638, 0.2176, 0.638, 0.1171, 0.5375, 0.1171, 0.5375, 0.2168, 0.637, 0.2168, 0.637, 0.1163, 0.5365, 0.1163, 0.5365, 0.1177, 0.3883, 0.1177, 0.3883, 0.1177, 0.5375, 0.1177, 0.5375, 0.1171, 0.5365, 0.1171, 0.5365, 0.2176, 0.637, 0.2176, 0.637, 0.1163, 0.5375, 0.1163, 0.5375, 0.2168, 0.638, 0.2168, 0.638, 0.1163, 0.3883, 0.1163, 0.3883, 0.1163, 0.5375, 0.1163, 0.5375, 0.366, 0.637, 0.366, 0.637, 0.2168, 0.637, 0.2168, 0.637, 0.1163, 0.5365, 0.1163, 0.5365, 0.2168, 0.637, 0.2168, 0.637, 0.2168, 0.637, 0.2168, 0.637, 0.366, 0.637, 0.366, 0.637, 0.2176, 0.637, 0.2176, 0.637, 0.1171, 0.5365, 0.1171, 0.5365, 0.366, 0.638, 0.366, 0.638, 0.2168, 0.638, 0.2168, 0.638, 0.1177, 0.5375, 0.1177, 0.5375, 0.2176, 0.638, 0.2176, 0.638, 0.2168, 0.637, 0.2168, 0.637, 0.366, 0.637, 0.366, 0.637, 0.366, 0.637, 0.366, 0.637, 0.2168, 0.637, 0.2168, 0.637, 0.1171, 0.5365, 0.1171, 0.5365, 0.2176, 0.637, 0.2176, 0.637, 0.1163, 0.5365, 0.1163, 0.5365, 0.2168, 0.637, 0.2168, 0.637, 0.366, 0.637, 0.366, 0.637, 0.2168, 0.637, 0.2168, 0.637, 0.1163, 0.3883, 0.1163, 0.3883, 0.1163, 0.5375, 0.1163, 0.5375, 0.2168, 0.637, 0.2168, 0.637, 0.366, 0.637, 0.366, 0.637, 0.1163, 0.5375, 0.1163, 0.5375, 0.1163, 0.3883, 0.1163, 0.3883, 0.1177, 0.5375, 0.1177, 0.5375, 0.2176, 0.638, 0.2176, 0.638, 0.2176, 0.637, 0.2176, 0.637, 0.1171, 0.5365, 0.1171, 0.5365, 0.1163, 0.5375, 0.1163, 0.5375, 0.1163, 0.3883, 0.1163, 0.3883, 0.366, 0.638, 0.366, 0.638, 0.2168, 0.638, 0.2168, 0.638, 0.1163, 0.5375, 0.1163, 0.5375, 0.2168, 0.638, 0.2168, 0.638, 0.2176, 0.637, 0.2176, 0.637, 0.1171, 0.5365, 0.1171, 0.5365, 0.366, 0.638, 0.366, 0.638, 0.2168, 0.638, 0.2168, 0.638, 0.2168, 0.638, 0.2168, 0.638, 0.366, 0.638, 0.366, 0.638, 0.1171, 0.5375, 0.1171, 0.5375, 0.1177, 0.3883, 0.1177, 0.3883, 0.1163, 0.5375, 0.1163, 0.5375, 0.1163, 0.3883, 0.1163, 0.3883, 0.2168, 0.637, 0.2168, 0.637, 0.1163, 0.5365, 0.1163, 0.5365, 0.1177, 0.5375, 0.1177, 0.5375, 0.2176, 0.638, 0.2176, 0.638, 0.1177, 0.3883, 0.1177, 0.3883, 0.1177, 0.5375, 0.1177, 0.5375, 0.1163, 0.5365, 0.1163, 0.5365, 0.2168, 0.637, 0.2168, 0.637, 0.2168, 0.638, 0.2168, 0.638, 0.366, 0.638, 0.366, 0.638, 0.1163, 0.5365, 0.1163, 0.5365, 0.2168, 0.637, 0.2168, 0.637, 0.2176, 0.638, 0.2176, 0.638, 0.1171, 0.5375, 0.1171, 0.5375, 0.2176, 0.638, 0.2176, 0.638, 0.1171, 0.5375, 0.1171, 0.5375, 0.1163, 0.5375, 0.1163, 0.5375, 0.2168, 0.638, 0.2168, 0.638, 0.2168, 0.637, 0.2168, 0.637, 0.366, 0.637, 0.366, 0.637, 0.2168, 0.638, 0.2168, 0.638, 0.1163, 0.5375, 0.1163, 0.5375, 0.2176, 0.637, 0.2176, 0.637, 0.1171, 0.5365, 0.1171, 0.5365, 0.1171, 0.5365, 0.1171, 0.5365, 0.2176, 0.637, 0.2176, 0.637, 0.1163, 0.5365, 0.1163, 0.5365, 0.2168, 0.637, 0.2168, 0.637, 0.1163, 0.5375, 0.1163, 0.5375, 0.1163, 0.3883, 0.1163, 0.3883, 0.366, 0.638, 0.366, 0.638, 0.2168, 0.638, 0.2168, 0.638, 0.1163, 0.3883, 0.1163, 0.3883, 0.1163, 0.5375, 0.1163, 0.5375, 0.2176, 0.637, 0.2176, 0.637, 0.1171, 0.5365, 0.1171, 0.5365, 0.366, 0.637, 0.366, 0.637, 0.2168, 0.637, 0.2168, 0.637, 0.1163, 0.5375, 0.1163, 0.5375, 0.2168, 0.638, 0.2168, 0.638, 0.366, 0.638, 0.366, 0.638, 0.2168, 0.638, 0.2168, 0.638, 0.2168, 0.637, 0.2168, 0.637, 0.1163, 0.5365, 0.1163, 0.5365, 0.1177, 0.3883, 0.1177, 0.3883, 0.1177, 0.5375, 0.1177, 0.5375, 0.2168, 0.637, 0.2168, 0.637, 0.1163, 0.5365, 0.1163, 0.5365, 0.1177, 0.3883, 0.1177, 0.3883, 0.1177, 0.5375, 0.1177, 0.5375, 0.2168, 0.638, 0.2168, 0.638, 0.1163, 0.5375, 0.1163, 0.5375, 0.366, 0.637, 0.366, 0.637, 0.2168, 0.637, 0.2168, 0.637, 0.2168, 0.638, 0.2168, 0.638, 0.366, 0.638, 0.366, 0.638, 0.366, 0.637, 0.366, 0.637, 0.2168, 0.637, 0.2168, 0.637, 0.2168, 0.637, 0.2168, 0.637, 0.1163, 0.5365, 0.1163, 0.5365, 0.1171, 0.5365, 0.1171, 0.5365, 0.2176, 0.637, 0.2176, 0.637, 0.1163, 0.5375, 0.1163, 0.5375, 0.2168, 0.638, 0.2168, 0.638, 0.2176, 0.638, 0.2176, 0.638, 0.1171, 0.5375, 0.1171, 0.5375, 0.1163, 0.3883, 0.1163, 0.3883, 0.1163, 0.5375, 0.1163, 0.5375, 0.1177, 0.5375, 0.1177, 0.5375, 0.2176, 0.638, 0.2176, 0.638, 0.2168, 0.637, 0.2168, 0.637, 0.366, 0.637, 0.366, 0.637, 0.1163, 0.5365, 0.1163, 0.5365, 0.2168, 0.637, 0.2168, 0.637, 0.2168, 0.637, 0.2168, 0.637, 0.366, 0.637, 0.366, 0.637, 0.1171, 0.5375, 0.1171, 0.5375, 0.1177, 0.3883, 0.1177, 0.3883, 0.2176, 0.637, 0.2176, 0.637, 0.1171, 0.5365, 0.1171, 0.5365, 0.1163, 0.5375, 0.1163, 0.5375, 0.1163, 0.3883, 0.1163, 0.3883, 0.1177, 0.5375, 0.1177, 0.5375, 0.2176, 0.638, 0.2176, 0.638, 0.1177, 0.5375, 0.1177, 0.5375, 0.2176, 0.638, 0.2176, 0.638, 0.366, 0.638, 0.366, 0.638, 0.2168, 0.638, 0.2168, 0.638, 0.1171, 0.5375, 0.1171, 0.5375, 0.1177, 0.3883, 0.1177, 0.3883, 0.1163, 0.5375, 0.1163, 0.5375, 0.1163, 0.3883, 0.1163, 0.3883, 0.2168, 0.638, 0.2168, 0.638, 0.366, 0.638, 0.366, 0.638, 0.2168, 0.638, 0.2168, 0.638, 0.366, 0.638, 0.366, 0.638, 0.1171, 0.5375, 0.1171, 0.5375, 0.1177, 0.3883, 0.1177, 0.3883, 0.2168, 0.638, 0.2168, 0.638, 0.1163, 0.5375, 0.1163, 0.5375, 0.1163, 0.3883, 0.1163, 0.3883, 0.1163, 0.5375, 0.1163, 0.5375, 0.1171, 0.5365, 0.1171, 0.5365, 0.2176, 0.637, 0.2176, 0.637, 0.1177, 0.3883, 0.1177, 0.3883, 0.1177, 0.5375, 0.1177, 0.5375])
me_125hub_001.materials.append(mat_sspx_125_4_insulated_001)
me_125hub_001.use_remesh_fix_poles = True
me_125hub_001.use_remesh_preserve_attributes = False
me_125hub_001.update()
me_125hub_001.normals_split_custom_set([tuple(v) for v in zip(*[iter([-0.5774, 0.5774, 0.5774, -0.5774, 0.5774, 0.5774, -0.5774, 0.5774, 0.5774, 0.5774, 0.5774, 0.5774, 0.5774, 0.5774, 0.5774, 0.5774, 0.5774, 0.5774, -0.5774, 0.5774, -0.5774, -0.5774, 0.5774, -0.5774, -0.5774, 0.5774, -0.5774, 0.5774, 0.5774, -0.5774, 0.5774, 0.5774, -0.5774, 0.5774, 0.5774, -0.5774, -0.5774, -0.5774, 0.5774, -0.5774, -0.5774, 0.5774, -0.5774, -0.5774, 0.5774, 0.5774, -0.5774, 0.5774, 0.5774, -0.5774, 0.5774, 0.5774, -0.5774, 0.5774, -0.5774, -0.5774, -0.5774, -0.5774, -0.5774, -0.5774, -0.5774, -0.5774, -0.5774, 0.5774, -0.5774, -0.5774, 0.5774, -0.5774, -0.5774, 0.5774, -0.5774, -0.5774, 0.0, 1.0, 3.93e-07, 0.0, 1.0, 3.93e-07, 0.0, 1.0, 3.93e-07, 0.0, 1.0, -1.244e-07, 0.0, 1.0, -1.244e-07, 0.0, 1.0, -1.244e-07, 0.0, 1.0, 0.0, 0.0, 1.0, 0.0, 0.0, 1.0, 0.0, 0.0, 1.0, -4.684e-07, 0.0, 1.0, -4.684e-07, 0.0, 1.0, -4.684e-07, 0.0, 1.0, 0.0, 0.0, 1.0, 0.0, 0.0, 1.0, 0.0, 0.0, 1.0, 0.0, 0.0, 1.0, 0.0, 0.0, 1.0, 0.0, 0.0, 1.0, -4.977e-07, 0.0, 1.0, -4.977e-07, 0.0, 1.0, -4.977e-07, 0.0, 1.0, 0.0, 0.0, 1.0, 0.0, 0.0, 1.0, 0.0, 0.0, 1.0, -1.171e-07, 0.0, 1.0, -1.171e-07, 0.0, 1.0, -1.171e-07, 0.0, 1.0, 7.489e-07, 0.0, 1.0, 7.489e-07, 0.0, 1.0, 7.489e-07, 0.0, 1.0, 0.0, 0.0, 1.0, 0.0, 0.0, 1.0, 0.0, 0.0, 1.0, -3.93e-07, 0.0, 1.0, -3.93e-07, 0.0, 1.0, -3.93e-07, 0.0, 1.0, 0.0, 0.0, 1.0, 0.0, 0.0, 1.0, 0.0, 0.0, 1.0, 0.0, 0.0, 1.0, 0.0, 0.0, 1.0, 0.0, 0.0, 1.0, 0.0, 0.0, 1.0, 0.0, 0.0, 1.0, 0.0, 0.0, 1.0, 7.859e-07, 0.0, 1.0, 7.859e-07, 0.0, 1.0, 7.859e-07, 0.0, -1.0, 4.977e-07, 0.0, -1.0, 4.977e-07, 0.0, -1.0, 4.977e-07, 0.0, -1.0, 0.0, 0.0, -1.0, 0.0, 0.0, -1.0, 0.0, 0.0, -1.0, 1.171e-07, 0.0, -1.0, 1.171e-07, 0.0, -1.0, 1.171e-07, 0.0, -1.0, -7.489e-07, 0.0, -1.0, -7.489e-07, 0.0, -1.0, -7.489e-07, 0.0, -1.0, 0.0, 0.0, -1.0, 0.0, 0.0, -1.0, 0.0, 0.0, -1.0, 3.93e-07, 0.0, -1.0, 3.93e-07, 0.0, -1.0, 3.93e-07, 0.0, -1.0, 0.0, 0.0, -1.0, 0.0, 0.0, -1.0, 0.0, 0.0, -1.0, 0.0, 0.0, -1.0, 0.0, 0.0, -1.0, 0.0, 0.0, -1.0, 0.0, 0.0, -1.0, 0.0, 0.0, -1.0, 0.0, 0.0, -1.0, -7.859e-07, 0.0, -1.0, -7.859e-07, 0.0, -1.0, -7.859e-07, 0.0, -1.0, 4.684e-07, 0.0, -1.0, 4.684e-07, 0.0, -1.0, 4.684e-07, 0.0, -1.0, 0.0, 0.0, -1.0, 0.0, 0.0, -1.0, 0.0, 0.0, -1.0, 1.244e-07, 0.0, -1.0, 1.244e-07, 0.0, -1.0, 1.244e-07, 0.0, -1.0, -3.93e-07, 0.0, -1.0, -3.93e-07, 0.0, -1.0, -3.93e-07, 0.0, -1.0, 0.0, 0.0, -1.0, 0.0, 0.0, -1.0, 0.0, 0.0, -1.0, 0.0, 0.0, -1.0, 0.0, 0.0, -1.0, 0.0, 0.0, 0.0, 1.0, 0.0, 0.0, 1.0, 0.0, 0.0, 1.0, -7.859e-07, 0.0, 1.0, -7.859e-07, 0.0, 1.0, -7.859e-07, 0.0, 1.0, 0.0, 0.0, 1.0, 0.0, 0.0, 1.0, 0.0, 0.0, 1.0, 0.0, 0.0, 1.0, 0.0, 0.0, 1.0, 0.0, 0.0, 1.0, 4.977e-07, 0.0, 1.0, 4.977e-07, 0.0, 1.0, 4.977e-07, 0.0, 1.0, 7.859e-07, 0.0, 1.0, 7.859e-07, 0.0, 1.0, 7.859e-07, 0.0, 1.0, -4.684e-07, 0.0, 1.0, -4.684e-07, 0.0, 1.0, -4.684e-07, 0.0, 1.0, 0.0, 0.0, 1.0, 0.0, 0.0, 1.0, 0.0, 0.0, 1.0, -1.244e-07, 0.0, 1.0, -1.244e-07, 0.0, 1.0, -1.244e-07, 0.0, 1.0, 7.859e-07, 0.0, 1.0, 7.859e-07, 0.0, 1.0, 7.859e-07, 0.0, 1.0, 0.0, 0.0, 1.0, 0.0, 0.0, 1.0, 0.0, 0.0, 1.0, 0.0, 0.0, 1.0, 0.0, 0.0, 1.0, 0.0, 0.0, 1.0, 4.977e-07, 0.0, 1.0, 4.977e-07, 0.0, 1.0, 4.977e-07, 0.0, 1.0, -7.859e-07, 0.0, 1.0, -7.859e-07, 0.0, 1.0, -7.859e-07, 0.0, 1.0, 3.513e-07, 0.0, 1.0, 3.513e-07, 0.0, 1.0, 3.513e-07, 0.0, 1.0, 7.489e-07, 0.0, 1.0, 7.489e-07, 0.0, 1.0, 7.489e-07, 0.0, 1.0, 1.0, 0.0, 0.0, 1.0, 0.0, 0.0, 1.0, 0.0, 0.0, 1.0, 7.859e-07, 0.0, 1.0, 7.859e-07, 0.0, 1.0, 7.859e-07, 0.0, 1.0, -4.684e-07, 0.0, 1.0, -4.684e-07, 0.0, 1.0, -4.684e-07, 0.0, 1.0, 0.0, 0.0, 1.0, 0.0, 0.0, 1.0, 0.0, 0.0, 1.0, -1.244e-07, 0.0, 1.0, -1.244e-07, 0.0, 1.0, -1.244e-07, 0.0, 1.0, 3.93e-07, 0.0, 1.0, 3.93e-07, 0.0, 1.0, 3.93e-07, 0.0, 1.0, 0.0, 0.0, 1.0, 0.0, 0.0, 1.0, 0.0, 0.0, 1.0, 0.0, 0.0, 1.0, 0.0, 0.0, 1.0, 0.0, 0.0, 1.0, 0.0, 0.0, 1.0, 0.0, 0.0, 1.0, 0.0, 0.0, 1.0, 0.0, 0.0, 1.0, 0.0, 0.0, 1.0, 0.0, 0.0, 1.0, 3.513e-07, 0.0, 1.0, 3.513e-07, 0.0, 1.0, 3.513e-07, 0.0, 1.0, 7.489e-07, 0.0, 1.0, 7.489e-07, 0.0, 1.0, 7.489e-07, 0.0, 1.0, 0.0, 0.0, 1.0, 0.0, 0.0, 1.0, 0.0, 0.0, 1.0, -3.93e-07, 0.0, 1.0, -3.93e-07, 0.0, 1.0, -3.93e-07, 0.0, 1.0, 0.0, 0.0, 1.0, 0.0, 0.0, 1.0, 0.0, 0.0, 1.0, 0.0, 0.0, 1.0, 0.0, 0.0, 1.0, 0.0, 0.0, 0.0, 0.0, -1.0, 0.0, 0.0, -1.0, 0.0, 0.0, -1.0, 7.859e-07, 0.0, -1.0, 7.859e-07, 0.0, -1.0, 7.859e-07, 0.0, -1.0, 0.0, 0.0, -1.0, 0.0, 0.0, -1.0, 0.0, 0.0, -1.0, 0.0, 0.0, -1.0, 0.0, 0.0, -1.0, 0.0, 0.0, -1.0, -4.977e-07, 0.0, -1.0, -4.977e-07, 0.0, -1.0, -4.977e-07, 0.0, -1.0, -7.859e-07, 0.0, -1.0, -7.859e-07, 0.0, -1.0, -7.859e-07, 0.0, -1.0, 4.684e-07, 0.0, -1.0, 4.684e-07, 0.0, -1.0, 4.684e-07, 0.0, -1.0, 0.0, 0.0, -1.0, 0.0, 0.0, -1.0, 0.0, 0.0, -1.0, 1.244e-07, 0.0, -1.0, 1.244e-07, 0.0, -1.0, 1.244e-07, 0.0, -1.0, -7.859e-07, 0.0, -1.0, -7.859e-07, 0.0, -1.0, -7.859e-07, 0.0, -1.0, 0.0, 0.0, -1.0, 0.0, 0.0, -1.0, 0.0, 0.0, -1.0, 0.0, 0.0, -1.0, 0.0, 0.0, -1.0, 0.0, 0.0, -1.0, -4.977e-07, 0.0, -1.0, -4.977e-07, 0.0, -1.0, -4.977e-07, 0.0, -1.0, 7.859e-07, 0.0, -1.0, 7.859e-07, 0.0, -1.0, 7.859e-07, 0.0, -1.0, -3.513e-07, 0.0, -1.0, -3.513e-07, 0.0, -1.0, -3.513e-07, 0.0, -1.0, -7.489e-07, 0.0, -1.0, -7.489e-07, 0.0, -1.0, -7.489e-07, 0.0, -1.0, -1.0, 0.0, 0.0, -1.0, 0.0, 0.0, -1.0, 0.0, 0.0, -1.0, 0.0, 0.0, -1.0, 0.0, 0.0, -1.0, 0.0, 0.0, -1.0, -3.513e-07, 0.0, -1.0, -3.513e-07, 0.0, -1.0, -3.513e-07, 0.0, -1.0, -7.489e-07, 0.0, -1.0, -7.489e-07, 0.0, -1.0, -7.489e-07, 0.0, -1.0, 0.0, 0.0, -1.0, 0.0, 0.0, -1.0, 0.0, 0.0, -1.0, 3.93e-07, 0.0, -1.0, 3.93e-07, 0.0, -1.0, 3.93e-07, 0.0, -1.0, 0.0, 0.0, -1.0, 0.0, 0.0, -1.0, 0.0, 0.0, -1.0, 0.0, 0.0, -1.0, 0.0, 0.0, -1.0, 0.0, 0.0, -1.0, 0.0, 0.0, -1.0, 0.0, 0.0, -1.0, 0.0, 0.0, -1.0, -7.859e-07, 0.0, -1.0, -7.859e-07, 0.0, -1.0, -7.859e-07, 0.0, -1.0, 4.684e-07, 0.0, -1.0, 4.684e-07, 0.0, -1.0, 4.684e-07, 0.0, -1.0, 0.0, 0.0, -1.0, 0.0, 0.0, -1.0, 0.0, 0.0, -1.0, 1.244e-07, 0.0, -1.0, 1.244e-07, 0.0, -1.0, 1.244e-07, 0.0, -1.0, -3.93e-07, 0.0, -1.0, -3.93e-07, 0.0, -1.0, -3.93e-07, 0.0, -1.0, 0.0, 0.0, -1.0, 0.0, 0.0, -1.0, 0.0, 0.0, -1.0, 0.0, 0.0, -1.0, 0.0, 0.0, -1.0, 0.0, 0.0, 0.0, 0.0, 1.0, 0.0, 0.0, 1.0, 0.0, 0.0, 1.0, 0.0, 0.0, 1.0, 0.0, 0.0, 1.0, 0.0, 0.0, 1.0, 0.0, 0.0, 1.0, 0.0, 0.0, 1.0, 0.0, 0.0, 1.0, 0.0, 0.0, 1.0, 0.0, 0.0, 1.0, 0.0, 0.0, 1.0, 0.0, 0.0, 0.0, 0.0, 0.0, 0.0, 0.0, 0.0, 0.0, 0.0, 0.0, 0.0, 0.0, 0.0, 1.0, 0.0, 0.0, 1.0, 0.0, 0.0, 1.0, 0.0, 0.0, 1.0, 0.0, 0.0, 1.0, 0.0, 0.0, 1.0, 0.0, 0.0, 1.0, 0.0, 0.0, 1.0, 0.0, 0.0, 1.0, 0.0, 0.0, 1.0, 0.0, 0.0, 1.0, 0.0, 0.0, 1.0, 0.0, 0.0, 1.0, 0.0, 0.0, 1.0, 0.0, 0.0, 1.0, 0.0, 0.0, 1.0, 0.0, 0.0, 1.0, 0.0, 0.0, 1.0, 0.0, 0.0, 1.0, 0.0, 0.0, 1.0, 0.0, 0.0, 1.0, 0.0, 0.0, 1.0, 0.0, 0.0, 1.0, 0.0, 0.0, 1.0, 0.0, 0.0, 1.0, 0.0, 0.0, 1.0, 0.0, 0.0, 1.0, 0.0, 0.0, 1.0, 0.0, 0.0, 1.0, 0.0, 0.0, 1.0, 0.0, 0.0, 1.0, 0.0, 0.0, 1.0, 0.0, 0.0, 1.0, 0.0, 0.0, 1.0, 0.0, 0.0, 1.0, 0.0, 0.0, 1.0, 0.0, 0.0, 1.0, 0.0, 0.0, 1.0, 0.0, 0.0, 1.0, 0.0, 0.0, 1.0, 0.0, 0.0, 1.0, 0.0, 0.0, 1.0, 0.0, 0.0, 1.0, 0.0, 0.0, 1.0, 0.0, 0.0, 1.0, 0.0, 0.0, 1.0, 0.0, 0.0, 1.0, 0.0, 0.0, 1.0, 0.0, 0.0, 1.0, 0.0, 0.0, 1.0, 0.0, 0.0, 1.0, 0.0, 0.0, 1.0, 0.0, 0.0, 1.0, 0.0, 0.0, 1.0, 0.0, 0.0, 1.0, 0.0, 0.0, 1.0, 0.0, 0.0, 0.0, 0.0, 0.0, 0.0, 0.0, 0.0, 0.0, 0.0, 0.0, 0.0, 0.0, 0.0, 1.0, 0.0, 0.0, 1.0, 0.0, 0.0, 1.0, 0.0, 0.0, 1.0, 0.0, 0.0, 1.0, 0.0, 0.0, 1.0, 0.0, 0.0, 1.0, 0.0, 0.0, 1.0, 0.0, 0.0, 1.0, 0.0, 0.0, 1.0, 0.0, 0.0, 1.0, 0.0, 0.0, 1.0, 0.0, 0.0, 1.0, 0.0, 0.0, 1.0, 0.0, 0.0, 1.0, 0.0, 0.0, 1.0, 0.0, 0.0, 0.0, 0.0, 0.0, 0.0, 0.0, 0.0, 0.0, 0.0, 0.0, 0.0, 0.0, 0.0, 1.0, 0.0, 0.0, 1.0, 0.0, 0.0, 1.0, 0.0, 0.0, 1.0, 0.0, 0.0, 0.0, 0.0, 0.0, 0.0, 0.0, 0.0, 0.0, 0.0, 0.0, 0.0, 0.0, 0.0, 0.0, 0.0, 0.0, 0.0, 0.0, 0.0, 0.0, 0.0, 0.0, 0.0, 0.0, 0.0, 1.0, 0.0, 0.0, 1.0, 0.0, 0.0, 1.0, 0.0, 0.0, 1.0, 0.0, 0.0, 1.0, 0.0, 0.0, 1.0, 0.0, 0.0, 1.0, 0.0, 0.0, 1.0, 0.0, 0.0, 1.0, 0.0, 0.0, 1.0, 0.0, 0.0, 1.0, 0.0, 0.0, 1.0, 0.0, 0.0, 1.0, 0.0, 0.0, 1.0, 0.0, 0.0, 1.0, 0.0, 0.0, 1.0, 0.0, 0.0, 1.0, 0.0, 0.0, 1.0, 0.0, 0.0, 1.0, 0.0, 0.0, 1.0, 0.0, 0.0, 1.0, 0.0, 0.0, 1.0, 0.0, 0.0, 1.0, 0.0, 0.0, 1.0, 0.0, 0.0, 1.0, 0.0, 0.0, 1.0, 0.0, 0.0, 1.0, 0.0, 0.0, 1.0, 0.0, 0.0, 1.0, 0.0, 0.0, 1.0, 0.0, 0.0, 1.0, 0.0, 0.0, 1.0, 0.0, 0.0, 1.0, 0.0, 0.0, 1.0, 0.0, 0.0, 1.0, 0.0, 0.0, 1.0, 0.0, 0.0, 1.0, 0.0, 0.0, 1.0, 0.0, 0.0, 1.0, 0.0, 0.0, 1.0, 0.0, 0.0, 1.0, 0.0, 0.0, 1.0, 0.0, 0.0, 1.0, 0.0, 0.0, 1.0, 0.0, 0.0, 1.0, 0.0, 0.0, 1.0, 0.0, 0.0, 1.0, 0.0, 0.0, 1.0, 0.0, 0.0, 1.0, 0.0, 0.0, 1.0, 0.0, 0.0, 1.0, 0.0, 0.0, 1.0, 0.0, 0.0, 1.0, 0.0, 0.0, 1.0, 0.0, 0.0, 1.0, 0.0, 0.0, 1.0, 0.0, 0.0, 1.0, 0.0, 0.0, 1.0, 0.0, 0.0, 1.0, 0.0, 0.0, 1.0, 0.0, 0.0, 0.0, 0.0, 0.0, 0.0, 0.0, 0.0, 0.0, 0.0, 0.0, 0.0, 0.0, 0.0, 1.0, 0.0, 0.0, 1.0, 0.0, 0.0, 1.0, 0.0, 0.0, 1.0, 0.0, 0.0, 1.0, 0.0, 0.0, 1.0, 0.0, 0.0, 1.0, 0.0, 0.0, 1.0, 0.0, 0.0, 0.0, 0.0, 0.0, 0.0, 0.0, 0.0, 0.0, 0.0, 0.0, 0.0, 0.0, 0.0, 1.0, 0.0, 0.0, 1.0, 0.0, 0.0, 1.0, 0.0, 0.0, 1.0, 0.0, 0.0, 0.0, 0.0, 0.0, 0.0, 0.0, 0.0, 0.0, 0.0, 0.0, 0.0, -0.7071, 0.0, 0.7071, -0.7071, 0.0, 0.7071, -0.7071, 0.0, 0.7071, -0.7071, 0.0, 0.7071, 0.7071, 0.0, -0.7071, 0.7071, 0.0, -0.7071, 0.7071, 0.0, -0.7071, 0.7071, 0.0, -0.7071, 0.0, -0.7071, 0.7071, 0.0, -0.7071, 0.7071, 0.0, -0.7071, 0.7071, 0.0, -0.7071, 0.7071, 0.0, -0.7071, -0.7071, 0.0, -0.7071, -0.7071, 0.0, -0.7071, -0.7071, 0.0, -0.7071, -0.7071, 0.0, 1.0, 0.0, 0.0, 1.0, 0.0, 0.0, 1.0, 0.0, 0.0, 1.0, 0.0, 0.0, -0.7071, -0.7071, 0.0, -0.7071, -0.7071, 0.0, -0.7071, -0.7071, 0.0, -0.7071, -0.7071, 0.7071, 0.0, 0.7071, 0.7071, 0.0, 0.7071, 0.7071, 0.0, 0.7071, 0.7071, 0.0, 0.7071, 0.0, 0.7071, 0.7071, 0.0, 0.7071, 0.7071, 0.0, 0.7071, 0.7071, 0.0, 0.7071, 0.7071, 0.0, 0.7071, -0.7071, 0.0, 0.7071, -0.7071, 0.0, 0.7071, -0.7071, 0.0, 0.7071, -0.7071, 0.0, 0.0, -1.0, 0.0, 0.0, -1.0, 0.0, 0.0, -1.0, 0.0, 0.0, -1.0, 0.0, -1.0, 0.0, 0.0, -1.0, 0.0, 0.0, -1.0, 0.0, 0.0, -1.0, 0.0, 0.0, 0.0, -1.0, 0.0, 0.0, -1.0, 0.0, 0.0, -1.0, 0.0, 0.0, -1.0, 0.0, 0.7071, 0.7071, 0.0, 0.7071, 0.7071, 0.0, 0.7071, 0.7071, 0.0, 0.7071, 0.7071, 0.0, 1.0, 0.0, 0.0, 1.0, 0.0, 0.0, 1.0, 0.0, 0.0, 1.0, 0.0, -0.7071, 0.0, -0.7071, -0.7071, 0.0, -0.7071, -0.7071, 0.0, -0.7071, -0.7071, 0.0, -0.7071, 0.0, 0.0, -1.0, 0.0, 0.0, -1.0, 0.0, 0.0, -1.0, 0.0, 0.0, -1.0, 0.0, 0.7071, -0.7071, 0.0, 0.7071, -0.7071, 0.0, 0.7071, -0.7071, 0.0, 0.7071, -0.7071, 1.0, 0.0, 0.0, 1.0, 0.0, 0.0, 1.0, 0.0, 0.0, 1.0, 0.0, 0.0, -0.7071, 0.0, 0.7071, -0.7071, 0.0, 0.7071, -0.7071, 0.0, 0.7071, -0.7071, 0.0, 0.7071, 0.0, 0.0, 1.0, 0.0, 0.0, 1.0, 0.0, 0.0, 1.0, 0.0, 0.0, 1.0, -0.7071, -0.7071, 0.0, -0.7071, -0.7071, 0.0, -0.7071, -0.7071, 0.0, -0.7071, -0.7071, 0.0, 0.0, 0.0, 1.0, 0.0, 0.0, 1.0, 0.0, 0.0, 1.0, 0.0, 0.0, 1.0, 0.0, -1.0, 0.0, 0.0, -1.0, 0.0, 0.0, -1.0, 0.0, 0.0, -1.0, 0.0, 0.0, 1.0, 0.0, 0.0, 1.0, 0.0, 0.0, 1.0, 0.0, 0.0, 1.0, 0.0, -0.7071, 0.7071, 0.0, -0.7071, 0.7071, 0.0, -0.7071, 0.7071, 0.0, -0.7071, 0.7071, 0.0, 0.7071, 0.7071, 0.0, 0.7071, 0.7071, 0.0, 0.7071, 0.7071, 0.0, 0.7071, 0.7071, 0.0, -0.7071, -0.7071, 0.0, -0.7071, -0.7071, 0.0, -0.7071, -0.7071, 0.0, -0.7071, -0.7071, 0.0, 0.7071, -0.7071, 0.0, 0.7071, -0.7071, 0.0, 0.7071, -0.7071, 0.0, 0.7071, -0.7071, 0.0, -1.0, 0.0, 0.0, -1.0, 0.0, 0.0, -1.0, 0.0, 0.0, -1.0, 0.0, 0.0, 0.7071, -0.7071, 0.0, 0.7071, -0.7071, 0.0, 0.7071, -0.7071, 0.0, 0.7071, -0.7071, 0.0, 0.0, 0.0, 1.0, 0.0, 0.0, 1.0, 0.0, 0.0, 1.0, 0.0, 0.0, 1.0, -0.7071, 0.7071, 0.0, -0.7071, 0.7071, 0.0, -0.7071, 0.7071, 0.0, -0.7071, 0.7071, 0.0, 0.0, 1.0, 0.0, 0.0, 1.0, 0.0, 0.0, 1.0, 0.0, 0.0, 1.0, 0.0, 0.0, 0.0, 1.0, 0.0, 0.0, 1.0, 0.0, 0.0, 1.0, 0.0, 0.0, 1.0, 0.7071, 0.7071, 0.0, 0.7071, 0.7071, 0.0, 0.7071, 0.7071, 0.0, 0.7071, 0.7071, 0.0, -1.0, 0.0, 0.0, -1.0, 0.0, 0.0, -1.0, 0.0, 0.0, -1.0, 0.0, 0.0, 0.7071, 0.0, -0.7071, 0.7071, 0.0, -0.7071, 0.7071, 0.0, -0.7071, 0.7071, 0.0, -0.7071, 0.0, -0.7071, 0.7071, 0.0, -0.7071, 0.7071, 0.0, -0.7071, 0.7071, 0.0, -0.7071, 0.7071, 0.0, -1.0, 0.0, 0.0, -1.0, 0.0, 0.0, -1.0, 0.0, 0.0, -1.0, 0.0, 1.0, 0.0, 0.0, 1.0, 0.0, 0.0, 1.0, 0.0, 0.0, 1.0, 0.0, 0.0, -1.0, 0.0, 0.0, -1.0, 0.0, 0.0, -1.0, 0.0, 0.0, -1.0, 0.0, 0.0, 0.0, 0.0, -1.0, 0.0, 0.0, -1.0, 0.0, 0.0, -1.0, 0.0, 0.0, -1.0, 0.0, -1.0, 0.0, 0.0, -1.0, 0.0, 0.0, -1.0, 0.0, 0.0, -1.0, 0.0, 1.0, 0.0, 0.0, 1.0, 0.0, 0.0, 1.0, 0.0, 0.0, 1.0, 0.0, 0.0, -0.7071, 0.0, -0.7071, -0.7071, 0.0, -0.7071, -0.7071, 0.0, -0.7071, -0.7071, 0.0, -0.7071, -1.0, 0.0, 0.0, -1.0, 0.0, 0.0, -1.0, 0.0, 0.0, -1.0, 0.0, 0.0, 0.7071, 0.0, 0.7071, 0.7071, 0.0, 0.7071, 0.7071, 0.0, 0.7071, 0.7071, 0.0, 0.7071, 1.0, 0.0, 0.0, 1.0, 0.0, 0.0, 1.0, 0.0, 0.0, 1.0, 0.0, 0.0])] * 3)])

# ---- objects
ob_light = bpy.data.objects.new('Light', light_light)
ob_camera = bpy.data.objects.new('Camera', cam_camera)
ob_shell = bpy.data.objects.new('shell', me_125hub)
ob_nf_htch_iva_basic = bpy.data.objects.new('NF_HTCH_IVA_Basic', None)
ob_freeiva_hub = bpy.data.objects.new('FreeIva-Hub', None)
ob_shellcollider = bpy.data.objects.new('shellCollider', me_125hub_001)

# ---- transforms, parenting, visibility, modifiers, constraints
ob_light.location = (4.076, 1.005, 5.904)
ob_light.rotation_euler = (0.6503, 0.05522, 1.866)
ob_light.lock_rotations_4d = False
ob_light.empty_display_type = 'ARROWS'
ob_light.color = (0.0, 0.0, 0.0, 0.0)
ob_light.lineart.crease_threshold = 0.0
ob_camera.location = (7.359, -6.926, 4.958)
ob_camera.rotation_euler = (1.109, 0.0, 0.8149)
ob_camera.lock_rotations_4d = False
ob_camera.empty_display_type = 'ARROWS'
ob_camera.color = (0.0, 0.0, 0.0, 0.0)
ob_camera.display_type = 'WIRE'
ob_camera.lineart.crease_threshold = 0.0
ob_shell.parent = ob_freeiva_hub
ob_shell.location = (8.196e-07, -2.623e-05, 0.0)
ob_shell.rotation_mode = 'QUATERNION'
ob_shell.rotation_quaternion = (0.5, 0.5, -0.5, -0.5)
ob_shell.scale = (1.0, 1.0, 1.0)
ob_nf_htch_iva_basic.location = (0.0, 0.66, 0.0)
ob_nf_htch_iva_basic.rotation_mode = 'QUATERNION'
ob_nf_htch_iva_basic.rotation_quaternion = (0.7071, 0.7071, 0.0, 0.0)
ob_freeiva_hub.location = (0.0, 0.0, 0.0)
ob_shellcollider.parent = ob_freeiva_hub
ob_shellcollider.location = (8.196e-07, -2.623e-05, 0.0)
ob_shellcollider.rotation_mode = 'QUATERNION'
ob_shellcollider.rotation_quaternion = (0.5, 0.5, -0.5, -0.5)
ob_shellcollider.scale = (1.0, 1.0, 1.0)

# ---- collection membership
col_collection.objects.link(ob_light)
col_collection.objects.link(ob_camera)
col_collection.objects.link(ob_shell)
col_collection.objects.link(ob_nf_htch_iva_basic)
col_collection.objects.link(ob_freeiva_hub)
col_collection.objects.link(ob_shellcollider)

# ---- scene / render settings (as saved in the file)
scene.camera = ob_camera
scene.frame_start = 1; scene.frame_end = 250; scene.frame_set(1)
scene.render.engine = 'BLENDER_EEVEE_NEXT'
scene.cycles.sampling_pattern = 'TABULATED_SOBOL'
scene.cycles.use_light_tree = False
scene.view_settings.view_transform = 'Filmic'
bpy.context.view_layer.update()

